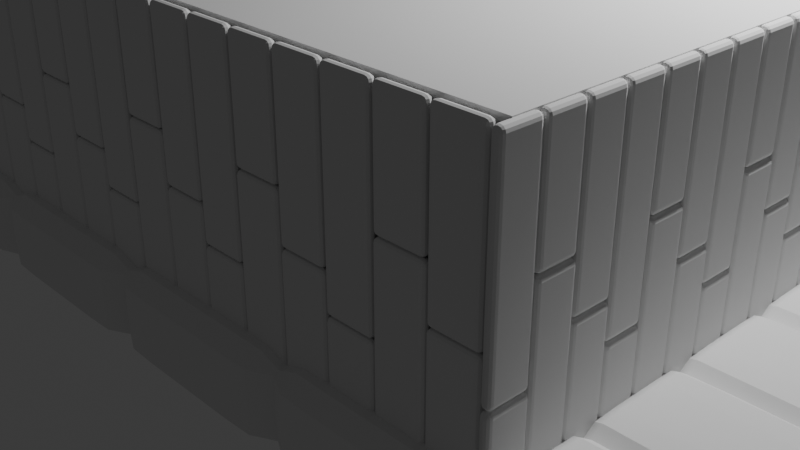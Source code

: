 # Source: CabinaBasica.blend  (saved by Blender 4.3.34; exported with 4.5.12 LTS)
import bpy
from mathutils import Matrix  # noqa: F401  (used for matrix-valued properties, if any)

bpy.ops.wm.read_factory_settings(use_empty=True)
scene = bpy.context.scene
scene.name = 'Scene'

# ---- collections
col_collection = bpy.data.collections.new('Collection'); scene.collection.children.link(col_collection)

# ---- materials (node trees are filled in below, after node groups)
mat_material = bpy.data.materials.new('Material')
mat_material.alpha_threshold = 0.0
mat_material.roughness = 0.5
mat_material.line_color = (0.0, 0.0, 0.0, 1.0)

# ---- material node trees
mat_material.use_nodes = True; mat_material.node_tree.nodes.clear()
_N = mat_material.node_tree.nodes; _L = mat_material.node_tree.links
n0 = _N.new('ShaderNodeOutputMaterial'); n0.name = 'Material Output'; n0.location = (300, 300)
n1 = _N.new('ShaderNodeBsdfPrincipled'); n1.name = 'Principled BSDF'; n1.location = (10, 300)
n1.inputs[3].default_value = 1.45
_L.new(n1.outputs[0], n0.inputs[0])
n0.is_active_output = True

# ---- world
world_world = bpy.data.worlds.new('World'); scene.world = world_world
world_world.use_nodes = True; world_world.node_tree.nodes.clear()
_N = world_world.node_tree.nodes; _L = world_world.node_tree.links
n0 = _N.new('ShaderNodeOutputWorld'); n0.name = 'World Output'; n0.location = (300, 300)
n1 = _N.new('ShaderNodeBackground'); n1.name = 'Background'; n1.location = (10, 300)
n1.inputs[0].default_value = (0.05088, 0.05088, 0.05088, 1.0)
_L.new(n1.outputs[0], n0.inputs[0])
n0.is_active_output = True
world_world.color = (0.05088, 0.05088, 0.05088)
world_world.sun_shadow_jitter_overblur = 0.0

# ---- cameras
cam_camera = bpy.data.cameras.new('Camera')
cam_camera.clip_end = 100.0
cam_camera.ortho_scale = 7.314

# ---- lights
light_light = bpy.data.lights.new('Light', 'POINT')
light_light.energy = 1000.0
light_light.shadow_soft_size = 0.1

# ---- meshes
me_cube = bpy.data.meshes.new('Cube')
me_cube.from_pydata([(4.0, 3.0, 1.5), (4.0, 3.0, -1.5), (4.0, -3.0, 1.5), (4.0, -3.0, -1.5), (-4.0, 3.0, 1.5), (-4.0, 3.0, -1.5), (-4.0, -3.0, 1.5), (-4.0, -3.0, -1.5), (4.0, 3.0, -0.8712), (-4.0, -3.0, -0.8712), (4.0, -3.0, -0.8712), (-4.0, 3.0, -0.8712), (6.27, 3.0, -0.8712), (6.27, 3.0, -1.5), (6.27, -3.0, -0.8712), (6.27, -3.0, -1.5)], [], [(0, 4, 6, 2), (10, 2, 6, 9), (9, 6, 4, 11), (5, 1, 3, 7), (8, 0, 2, 10), (11, 4, 0, 8), (5, 11, 8, 1), (8, 10, 14, 12), (7, 9, 11, 5), (3, 10, 9, 7), (13, 12, 14, 15), (10, 3, 15, 14), (1, 8, 12, 13), (3, 1, 13, 15)])
_uv = me_cube.uv_layers.new(name='UVMap')
_uv.uv.foreach_set('vector', [0.625, 0.5, 0.875, 0.5, 0.875, 0.75, 0.625, 0.75, 0.4274, 0.75, 0.625, 0.75, 0.625, 1.0, 0.4274, 1.0, 0.4274, 0.0, 0.625, 0.0, 0.625, 0.25, 0.4274, 0.25, 0.125, 0.5, 0.375, 0.5, 0.375, 0.75, 0.125, 0.75, 0.4274, 0.5, 0.625, 0.5, 0.625, 0.75, 0.4274, 0.75, 0.4274, 0.25, 0.625, 0.25, 0.625, 0.5, 0.4274, 0.5, 0.375, 0.25, 0.4274, 0.25, 0.4274, 0.5, 0.375, 0.5, 0.4274, 0.5, 0.4274, 0.75, 0.4274, 0.75, 0.4274, 0.5, 0.375, 0.0, 0.4274, 0.0, 0.4274, 0.25, 0.375, 0.25, 0.375, 0.75, 0.4274, 0.75, 0.4274, 1.0, 0.375, 1.0, 0.375, 0.5, 0.4274, 0.5, 0.4274, 0.75, 0.375, 0.75, 0.4274, 0.75, 0.375, 0.75, 0.375, 0.75, 0.4274, 0.75, 0.375, 0.5, 0.4274, 0.5, 0.4274, 0.5, 0.375, 0.5, 0.375, 0.75, 0.375, 0.5, 0.375, 0.5, 0.375, 0.75])
me_cube.materials.append(mat_material)
me_cube.use_mirror_vertex_groups = False
me_cube.update()
me_cube_007 = bpy.data.meshes.new('Cube.007')
me_cube_007.from_pydata([(-0.2199, -0.0434, -0.5), (-0.2199, -0.0434, 0.8913), (-0.2199, 0.0434, -0.5), (-0.2199, 0.0434, 0.8913), (0.2199, -0.0434, -0.5), (0.2199, -0.0434, 0.8913), (0.2199, 0.0434, -0.5), (0.2199, 0.0434, 0.8913), (-0.2157, -0.04211, 0.897), (-0.2157, -0.04211, 1.859), (-0.2157, 0.04251, 0.897), (-0.2157, 0.04251, 1.859), (0.2106, -0.04211, 0.897), (0.2106, -0.04211, 1.859), (0.2106, 0.04251, 0.897), (0.2106, 0.04251, 1.859), (-0.6636, -0.0434, -0.5), (-0.6636, -0.0434, 0.1557), (-0.6636, 0.0434, -0.5), (-0.6636, 0.0434, 0.1557), (-0.2239, -0.0434, -0.5), (-0.2239, -0.0434, 0.1557), (-0.2239, 0.0434, -0.5), (-0.2239, 0.0434, 0.1557), (-0.6594, -0.04211, 0.1614), (-0.6594, -0.04211, 1.859), (-0.6594, 0.04251, 0.1614), (-0.6594, 0.04251, 1.859), (-0.2332, -0.04211, 0.1614), (-0.2332, -0.04211, 1.859), (-0.2332, 0.04251, 0.1614), (-0.2332, 0.04251, 1.859), (0.2223, -0.0434, -0.5), (0.2223, -0.0434, 0.4704), (0.2223, 0.0434, -0.5), (0.2223, 0.0434, 0.4704), (0.6621, -0.0434, -0.5), (0.6621, -0.0434, 0.4704), (0.6621, 0.0434, -0.5), (0.6621, 0.0434, 0.4704), (0.2265, -0.04211, 0.4761), (0.2265, -0.04211, 1.859), (0.2265, 0.04251, 0.4761), (0.2265, 0.04251, 1.859), (0.6528, -0.04211, 0.4761), (0.6528, -0.04211, 1.859), (0.6528, 0.04251, 0.4761), (0.6528, 0.04251, 1.859)], [], [(0, 1, 3, 2), (2, 3, 7, 6), (6, 7, 5, 4), (4, 5, 1, 0), (2, 6, 4, 0), (7, 3, 1, 5), (8, 9, 11, 10), (10, 11, 15, 14), (14, 15, 13, 12), (12, 13, 9, 8), (10, 14, 12, 8), (15, 11, 9, 13), (16, 17, 19, 18), (18, 19, 23, 22), (22, 23, 21, 20), (20, 21, 17, 16), (18, 22, 20, 16), (23, 19, 17, 21), (24, 25, 27, 26), (26, 27, 31, 30), (30, 31, 29, 28), (28, 29, 25, 24), (26, 30, 28, 24), (31, 27, 25, 29), (32, 33, 35, 34), (34, 35, 39, 38), (38, 39, 37, 36), (36, 37, 33, 32), (34, 38, 36, 32), (39, 35, 33, 37), (40, 41, 43, 42), (42, 43, 47, 46), (46, 47, 45, 44), (44, 45, 41, 40), (42, 46, 44, 40), (47, 43, 41, 45)])
_uv = me_cube_007.uv_layers.new(name='UVMap')
_uv.uv.foreach_set('vector', [0.375, 0.0, 0.625, 0.0, 0.625, 0.25, 0.375, 0.25, 0.375, 0.25, 0.625, 0.25, 0.625, 0.5, 0.375, 0.5, 0.375, 0.5, 0.625, 0.5, 0.625, 0.75, 0.375, 0.75, 0.375, 0.75, 0.625, 0.75, 0.625, 1.0, 0.375, 1.0, 0.125, 0.5, 0.375, 0.5, 0.375, 0.75, 0.125, 0.75, 0.625, 0.5, 0.875, 0.5, 0.875, 0.75, 0.625, 0.75, 0.375, 0.0, 0.625, 0.0, 0.625, 0.25, 0.375, 0.25, 0.375, 0.25, 0.625, 0.25, 0.625, 0.5, 0.375, 0.5, 0.375, 0.5, 0.625, 0.5, 0.625, 0.75, 0.375, 0.75, 0.375, 0.75, 0.625, 0.75, 0.625, 1.0, 0.375, 1.0, 0.125, 0.5, 0.375, 0.5, 0.375, 0.75, 0.125, 0.75, 0.625, 0.5, 0.875, 0.5, 0.875, 0.75, 0.625, 0.75, 0.375, 0.0, 0.625, 0.0, 0.625, 0.25, 0.375, 0.25, 0.375, 0.25, 0.625, 0.25, 0.625, 0.5, 0.375, 0.5, 0.375, 0.5, 0.625, 0.5, 0.625, 0.75, 0.375, 0.75, 0.375, 0.75, 0.625, 0.75, 0.625, 1.0, 0.375, 1.0, 0.125, 0.5, 0.375, 0.5, 0.375, 0.75, 0.125, 0.75, 0.625, 0.5, 0.875, 0.5, 0.875, 0.75, 0.625, 0.75, 0.375, 0.0, 0.625, 0.0, 0.625, 0.25, 0.375, 0.25, 0.375, 0.25, 0.625, 0.25, 0.625, 0.5, 0.375, 0.5, 0.375, 0.5, 0.625, 0.5, 0.625, 0.75, 0.375, 0.75, 0.375, 0.75, 0.625, 0.75, 0.625, 1.0, 0.375, 1.0, 0.125, 0.5, 0.375, 0.5, 0.375, 0.75, 0.125, 0.75, 0.625, 0.5, 0.875, 0.5, 0.875, 0.75, 0.625, 0.75, 0.375, 0.0, 0.625, 0.0, 0.625, 0.25, 0.375, 0.25, 0.375, 0.25, 0.625, 0.25, 0.625, 0.5, 0.375, 0.5, 0.375, 0.5, 0.625, 0.5, 0.625, 0.75, 0.375, 0.75, 0.375, 0.75, 0.625, 0.75, 0.625, 1.0, 0.375, 1.0, 0.125, 0.5, 0.375, 0.5, 0.375, 0.75, 0.125, 0.75, 0.625, 0.5, 0.875, 0.5, 0.875, 0.75, 0.625, 0.75, 0.375, 0.0, 0.625, 0.0, 0.625, 0.25, 0.375, 0.25, 0.375, 0.25, 0.625, 0.25, 0.625, 0.5, 0.375, 0.5, 0.375, 0.5, 0.625, 0.5, 0.625, 0.75, 0.375, 0.75, 0.375, 0.75, 0.625, 0.75, 0.625, 1.0, 0.375, 1.0, 0.125, 0.5, 0.375, 0.5, 0.375, 0.75, 0.125, 0.75, 0.625, 0.5, 0.875, 0.5, 0.875, 0.75, 0.625, 0.75])
me_cube_007.update()
me_cube_009 = bpy.data.meshes.new('Cube.009')
me_cube_009.from_pydata([(-0.2199, -0.0434, -0.5), (-0.2199, -0.0434, 0.8913), (-0.2199, 0.0434, -0.5), (-0.2199, 0.0434, 0.8913), (0.2199, -0.0434, -0.5), (0.2199, -0.0434, 0.8913), (0.2199, 0.0434, -0.5), (0.2199, 0.0434, 0.8913), (-0.2157, -0.04211, 0.897), (-0.2157, -0.04211, 1.859), (-0.2157, 0.04251, 0.897), (-0.2157, 0.04251, 1.859), (0.2106, -0.04211, 0.897), (0.2106, -0.04211, 1.859), (0.2106, 0.04251, 0.897), (0.2106, 0.04251, 1.859), (-0.6636, -0.0434, -0.5), (-0.6636, -0.0434, 0.1557), (-0.6636, 0.0434, -0.5), (-0.6636, 0.0434, 0.1557), (-0.2239, -0.0434, -0.5), (-0.2239, -0.0434, 0.1557), (-0.2239, 0.0434, -0.5), (-0.2239, 0.0434, 0.1557), (-0.6594, -0.04211, 0.1614), (-0.6594, -0.04211, 1.859), (-0.6594, 0.04251, 0.1614), (-0.6594, 0.04251, 1.859), (-0.2332, -0.04211, 0.1614), (-0.2332, -0.04211, 1.859), (-0.2332, 0.04251, 0.1614), (-0.2332, 0.04251, 1.859), (0.2223, -0.0434, -0.5), (0.2223, -0.0434, 0.4704), (0.2223, 0.0434, -0.5), (0.2223, 0.0434, 0.4704), (0.6621, -0.0434, -0.5), (0.6621, -0.0434, 0.4704), (0.6621, 0.0434, -0.5), (0.6621, 0.0434, 0.4704), (0.2265, -0.04211, 0.4761), (0.2265, -0.04211, 1.859), (0.2265, 0.04251, 0.4761), (0.2265, 0.04251, 1.859), (0.6528, -0.04211, 0.4761), (0.6528, -0.04211, 1.859), (0.6528, 0.04251, 0.4761), (0.6528, 0.04251, 1.859)], [], [(0, 1, 3, 2), (2, 3, 7, 6), (6, 7, 5, 4), (4, 5, 1, 0), (2, 6, 4, 0), (7, 3, 1, 5), (8, 9, 11, 10), (10, 11, 15, 14), (14, 15, 13, 12), (12, 13, 9, 8), (10, 14, 12, 8), (15, 11, 9, 13), (16, 17, 19, 18), (18, 19, 23, 22), (22, 23, 21, 20), (20, 21, 17, 16), (18, 22, 20, 16), (23, 19, 17, 21), (24, 25, 27, 26), (26, 27, 31, 30), (30, 31, 29, 28), (28, 29, 25, 24), (26, 30, 28, 24), (31, 27, 25, 29), (32, 33, 35, 34), (34, 35, 39, 38), (38, 39, 37, 36), (36, 37, 33, 32), (34, 38, 36, 32), (39, 35, 33, 37), (40, 41, 43, 42), (42, 43, 47, 46), (46, 47, 45, 44), (44, 45, 41, 40), (42, 46, 44, 40), (47, 43, 41, 45)])
_uv = me_cube_009.uv_layers.new(name='UVMap')
_uv.uv.foreach_set('vector', [0.375, 0.0, 0.625, 0.0, 0.625, 0.25, 0.375, 0.25, 0.375, 0.25, 0.625, 0.25, 0.625, 0.5, 0.375, 0.5, 0.375, 0.5, 0.625, 0.5, 0.625, 0.75, 0.375, 0.75, 0.375, 0.75, 0.625, 0.75, 0.625, 1.0, 0.375, 1.0, 0.125, 0.5, 0.375, 0.5, 0.375, 0.75, 0.125, 0.75, 0.625, 0.5, 0.875, 0.5, 0.875, 0.75, 0.625, 0.75, 0.375, 0.0, 0.625, 0.0, 0.625, 0.25, 0.375, 0.25, 0.375, 0.25, 0.625, 0.25, 0.625, 0.5, 0.375, 0.5, 0.375, 0.5, 0.625, 0.5, 0.625, 0.75, 0.375, 0.75, 0.375, 0.75, 0.625, 0.75, 0.625, 1.0, 0.375, 1.0, 0.125, 0.5, 0.375, 0.5, 0.375, 0.75, 0.125, 0.75, 0.625, 0.5, 0.875, 0.5, 0.875, 0.75, 0.625, 0.75, 0.375, 0.0, 0.625, 0.0, 0.625, 0.25, 0.375, 0.25, 0.375, 0.25, 0.625, 0.25, 0.625, 0.5, 0.375, 0.5, 0.375, 0.5, 0.625, 0.5, 0.625, 0.75, 0.375, 0.75, 0.375, 0.75, 0.625, 0.75, 0.625, 1.0, 0.375, 1.0, 0.125, 0.5, 0.375, 0.5, 0.375, 0.75, 0.125, 0.75, 0.625, 0.5, 0.875, 0.5, 0.875, 0.75, 0.625, 0.75, 0.375, 0.0, 0.625, 0.0, 0.625, 0.25, 0.375, 0.25, 0.375, 0.25, 0.625, 0.25, 0.625, 0.5, 0.375, 0.5, 0.375, 0.5, 0.625, 0.5, 0.625, 0.75, 0.375, 0.75, 0.375, 0.75, 0.625, 0.75, 0.625, 1.0, 0.375, 1.0, 0.125, 0.5, 0.375, 0.5, 0.375, 0.75, 0.125, 0.75, 0.625, 0.5, 0.875, 0.5, 0.875, 0.75, 0.625, 0.75, 0.375, 0.0, 0.625, 0.0, 0.625, 0.25, 0.375, 0.25, 0.375, 0.25, 0.625, 0.25, 0.625, 0.5, 0.375, 0.5, 0.375, 0.5, 0.625, 0.5, 0.625, 0.75, 0.375, 0.75, 0.375, 0.75, 0.625, 0.75, 0.625, 1.0, 0.375, 1.0, 0.125, 0.5, 0.375, 0.5, 0.375, 0.75, 0.125, 0.75, 0.625, 0.5, 0.875, 0.5, 0.875, 0.75, 0.625, 0.75, 0.375, 0.0, 0.625, 0.0, 0.625, 0.25, 0.375, 0.25, 0.375, 0.25, 0.625, 0.25, 0.625, 0.5, 0.375, 0.5, 0.375, 0.5, 0.625, 0.5, 0.625, 0.75, 0.375, 0.75, 0.375, 0.75, 0.625, 0.75, 0.625, 1.0, 0.375, 1.0, 0.125, 0.5, 0.375, 0.5, 0.375, 0.75, 0.125, 0.75, 0.625, 0.5, 0.875, 0.5, 0.875, 0.75, 0.625, 0.75])
me_cube_009.update()
me_cube_010 = bpy.data.meshes.new('Cube.010')
me_cube_010.from_pydata([(-0.2199, -0.0434, -0.5), (-0.2199, -0.0434, 0.8913), (-0.2199, 0.0434, -0.5), (-0.2199, 0.0434, 0.8913), (0.2199, -0.0434, -0.5), (0.2199, -0.0434, 0.8913), (0.2199, 0.0434, -0.5), (0.2199, 0.0434, 0.8913), (-0.2157, -0.04211, 0.897), (-0.2157, -0.04211, 1.859), (-0.2157, 0.04251, 0.897), (-0.2157, 0.04251, 1.859), (0.2106, -0.04211, 0.897), (0.2106, -0.04211, 1.859), (0.2106, 0.04251, 0.897), (0.2106, 0.04251, 1.859), (-0.6636, -0.0434, -0.5), (-0.6636, -0.0434, 0.1557), (-0.6636, 0.0434, -0.5), (-0.6636, 0.0434, 0.1557), (-0.2239, -0.0434, -0.5), (-0.2239, -0.0434, 0.1557), (-0.2239, 0.0434, -0.5), (-0.2239, 0.0434, 0.1557), (-0.6594, -0.04211, 0.1614), (-0.6594, -0.04211, 1.859), (-0.6594, 0.04251, 0.1614), (-0.6594, 0.04251, 1.859), (-0.2332, -0.04211, 0.1614), (-0.2332, -0.04211, 1.859), (-0.2332, 0.04251, 0.1614), (-0.2332, 0.04251, 1.859), (0.2223, -0.0434, -0.5), (0.2223, -0.0434, 0.4704), (0.2223, 0.0434, -0.5), (0.2223, 0.0434, 0.4704), (0.6621, -0.0434, -0.5), (0.6621, -0.0434, 0.4704), (0.6621, 0.0434, -0.5), (0.6621, 0.0434, 0.4704), (0.2265, -0.04211, 0.4761), (0.2265, -0.04211, 1.859), (0.2265, 0.04251, 0.4761), (0.2265, 0.04251, 1.859), (0.6528, -0.04211, 0.4761), (0.6528, -0.04211, 1.859), (0.6528, 0.04251, 0.4761), (0.6528, 0.04251, 1.859)], [], [(0, 1, 3, 2), (2, 3, 7, 6), (6, 7, 5, 4), (4, 5, 1, 0), (2, 6, 4, 0), (7, 3, 1, 5), (8, 9, 11, 10), (10, 11, 15, 14), (14, 15, 13, 12), (12, 13, 9, 8), (10, 14, 12, 8), (15, 11, 9, 13), (16, 17, 19, 18), (18, 19, 23, 22), (22, 23, 21, 20), (20, 21, 17, 16), (18, 22, 20, 16), (23, 19, 17, 21), (24, 25, 27, 26), (26, 27, 31, 30), (30, 31, 29, 28), (28, 29, 25, 24), (26, 30, 28, 24), (31, 27, 25, 29), (32, 33, 35, 34), (34, 35, 39, 38), (38, 39, 37, 36), (36, 37, 33, 32), (34, 38, 36, 32), (39, 35, 33, 37), (40, 41, 43, 42), (42, 43, 47, 46), (46, 47, 45, 44), (44, 45, 41, 40), (42, 46, 44, 40), (47, 43, 41, 45)])
_uv = me_cube_010.uv_layers.new(name='UVMap')
_uv.uv.foreach_set('vector', [0.375, 0.0, 0.625, 0.0, 0.625, 0.25, 0.375, 0.25, 0.375, 0.25, 0.625, 0.25, 0.625, 0.5, 0.375, 0.5, 0.375, 0.5, 0.625, 0.5, 0.625, 0.75, 0.375, 0.75, 0.375, 0.75, 0.625, 0.75, 0.625, 1.0, 0.375, 1.0, 0.125, 0.5, 0.375, 0.5, 0.375, 0.75, 0.125, 0.75, 0.625, 0.5, 0.875, 0.5, 0.875, 0.75, 0.625, 0.75, 0.375, 0.0, 0.625, 0.0, 0.625, 0.25, 0.375, 0.25, 0.375, 0.25, 0.625, 0.25, 0.625, 0.5, 0.375, 0.5, 0.375, 0.5, 0.625, 0.5, 0.625, 0.75, 0.375, 0.75, 0.375, 0.75, 0.625, 0.75, 0.625, 1.0, 0.375, 1.0, 0.125, 0.5, 0.375, 0.5, 0.375, 0.75, 0.125, 0.75, 0.625, 0.5, 0.875, 0.5, 0.875, 0.75, 0.625, 0.75, 0.375, 0.0, 0.625, 0.0, 0.625, 0.25, 0.375, 0.25, 0.375, 0.25, 0.625, 0.25, 0.625, 0.5, 0.375, 0.5, 0.375, 0.5, 0.625, 0.5, 0.625, 0.75, 0.375, 0.75, 0.375, 0.75, 0.625, 0.75, 0.625, 1.0, 0.375, 1.0, 0.125, 0.5, 0.375, 0.5, 0.375, 0.75, 0.125, 0.75, 0.625, 0.5, 0.875, 0.5, 0.875, 0.75, 0.625, 0.75, 0.375, 0.0, 0.625, 0.0, 0.625, 0.25, 0.375, 0.25, 0.375, 0.25, 0.625, 0.25, 0.625, 0.5, 0.375, 0.5, 0.375, 0.5, 0.625, 0.5, 0.625, 0.75, 0.375, 0.75, 0.375, 0.75, 0.625, 0.75, 0.625, 1.0, 0.375, 1.0, 0.125, 0.5, 0.375, 0.5, 0.375, 0.75, 0.125, 0.75, 0.625, 0.5, 0.875, 0.5, 0.875, 0.75, 0.625, 0.75, 0.375, 0.0, 0.625, 0.0, 0.625, 0.25, 0.375, 0.25, 0.375, 0.25, 0.625, 0.25, 0.625, 0.5, 0.375, 0.5, 0.375, 0.5, 0.625, 0.5, 0.625, 0.75, 0.375, 0.75, 0.375, 0.75, 0.625, 0.75, 0.625, 1.0, 0.375, 1.0, 0.125, 0.5, 0.375, 0.5, 0.375, 0.75, 0.125, 0.75, 0.625, 0.5, 0.875, 0.5, 0.875, 0.75, 0.625, 0.75, 0.375, 0.0, 0.625, 0.0, 0.625, 0.25, 0.375, 0.25, 0.375, 0.25, 0.625, 0.25, 0.625, 0.5, 0.375, 0.5, 0.375, 0.5, 0.625, 0.5, 0.625, 0.75, 0.375, 0.75, 0.375, 0.75, 0.625, 0.75, 0.625, 1.0, 0.375, 1.0, 0.125, 0.5, 0.375, 0.5, 0.375, 0.75, 0.125, 0.75, 0.625, 0.5, 0.875, 0.5, 0.875, 0.75, 0.625, 0.75])
me_cube_010.update()
me_cube_011 = bpy.data.meshes.new('Cube.011')
me_cube_011.from_pydata([(-0.2199, -0.0434, -0.5), (-0.2199, -0.0434, 0.8913), (-0.2199, 0.0434, -0.5), (-0.2199, 0.0434, 0.8913), (0.2199, -0.0434, -0.5), (0.2199, -0.0434, 0.8913), (0.2199, 0.0434, -0.5), (0.2199, 0.0434, 0.8913), (-0.2157, -0.04211, 0.897), (-0.2157, -0.04211, 1.859), (-0.2157, 0.04251, 0.897), (-0.2157, 0.04251, 1.859), (0.2106, -0.04211, 0.897), (0.2106, -0.04211, 1.859), (0.2106, 0.04251, 0.897), (0.2106, 0.04251, 1.859), (-0.6636, -0.0434, -0.5), (-0.6636, -0.0434, 0.1557), (-0.6636, 0.0434, -0.5), (-0.6636, 0.0434, 0.1557), (-0.2239, -0.0434, -0.5), (-0.2239, -0.0434, 0.1557), (-0.2239, 0.0434, -0.5), (-0.2239, 0.0434, 0.1557), (-0.6594, -0.04211, 0.1614), (-0.6594, -0.04211, 1.859), (-0.6594, 0.04251, 0.1614), (-0.6594, 0.04251, 1.859), (-0.2332, -0.04211, 0.1614), (-0.2332, -0.04211, 1.859), (-0.2332, 0.04251, 0.1614), (-0.2332, 0.04251, 1.859), (0.2223, -0.0434, -0.5), (0.2223, -0.0434, 0.4704), (0.2223, 0.0434, -0.5), (0.2223, 0.0434, 0.4704), (0.6621, -0.0434, -0.5), (0.6621, -0.0434, 0.4704), (0.6621, 0.0434, -0.5), (0.6621, 0.0434, 0.4704), (0.2265, -0.04211, 0.4761), (0.2265, -0.04211, 1.859), (0.2265, 0.04251, 0.4761), (0.2265, 0.04251, 1.859), (0.6528, -0.04211, 0.4761), (0.6528, -0.04211, 1.859), (0.6528, 0.04251, 0.4761), (0.6528, 0.04251, 1.859)], [], [(0, 1, 3, 2), (2, 3, 7, 6), (6, 7, 5, 4), (4, 5, 1, 0), (2, 6, 4, 0), (7, 3, 1, 5), (8, 9, 11, 10), (10, 11, 15, 14), (14, 15, 13, 12), (12, 13, 9, 8), (10, 14, 12, 8), (15, 11, 9, 13), (16, 17, 19, 18), (18, 19, 23, 22), (22, 23, 21, 20), (20, 21, 17, 16), (18, 22, 20, 16), (23, 19, 17, 21), (24, 25, 27, 26), (26, 27, 31, 30), (30, 31, 29, 28), (28, 29, 25, 24), (26, 30, 28, 24), (31, 27, 25, 29), (32, 33, 35, 34), (34, 35, 39, 38), (38, 39, 37, 36), (36, 37, 33, 32), (34, 38, 36, 32), (39, 35, 33, 37), (40, 41, 43, 42), (42, 43, 47, 46), (46, 47, 45, 44), (44, 45, 41, 40), (42, 46, 44, 40), (47, 43, 41, 45)])
_uv = me_cube_011.uv_layers.new(name='UVMap')
_uv.uv.foreach_set('vector', [0.375, 0.0, 0.625, 0.0, 0.625, 0.25, 0.375, 0.25, 0.375, 0.25, 0.625, 0.25, 0.625, 0.5, 0.375, 0.5, 0.375, 0.5, 0.625, 0.5, 0.625, 0.75, 0.375, 0.75, 0.375, 0.75, 0.625, 0.75, 0.625, 1.0, 0.375, 1.0, 0.125, 0.5, 0.375, 0.5, 0.375, 0.75, 0.125, 0.75, 0.625, 0.5, 0.875, 0.5, 0.875, 0.75, 0.625, 0.75, 0.375, 0.0, 0.625, 0.0, 0.625, 0.25, 0.375, 0.25, 0.375, 0.25, 0.625, 0.25, 0.625, 0.5, 0.375, 0.5, 0.375, 0.5, 0.625, 0.5, 0.625, 0.75, 0.375, 0.75, 0.375, 0.75, 0.625, 0.75, 0.625, 1.0, 0.375, 1.0, 0.125, 0.5, 0.375, 0.5, 0.375, 0.75, 0.125, 0.75, 0.625, 0.5, 0.875, 0.5, 0.875, 0.75, 0.625, 0.75, 0.375, 0.0, 0.625, 0.0, 0.625, 0.25, 0.375, 0.25, 0.375, 0.25, 0.625, 0.25, 0.625, 0.5, 0.375, 0.5, 0.375, 0.5, 0.625, 0.5, 0.625, 0.75, 0.375, 0.75, 0.375, 0.75, 0.625, 0.75, 0.625, 1.0, 0.375, 1.0, 0.125, 0.5, 0.375, 0.5, 0.375, 0.75, 0.125, 0.75, 0.625, 0.5, 0.875, 0.5, 0.875, 0.75, 0.625, 0.75, 0.375, 0.0, 0.625, 0.0, 0.625, 0.25, 0.375, 0.25, 0.375, 0.25, 0.625, 0.25, 0.625, 0.5, 0.375, 0.5, 0.375, 0.5, 0.625, 0.5, 0.625, 0.75, 0.375, 0.75, 0.375, 0.75, 0.625, 0.75, 0.625, 1.0, 0.375, 1.0, 0.125, 0.5, 0.375, 0.5, 0.375, 0.75, 0.125, 0.75, 0.625, 0.5, 0.875, 0.5, 0.875, 0.75, 0.625, 0.75, 0.375, 0.0, 0.625, 0.0, 0.625, 0.25, 0.375, 0.25, 0.375, 0.25, 0.625, 0.25, 0.625, 0.5, 0.375, 0.5, 0.375, 0.5, 0.625, 0.5, 0.625, 0.75, 0.375, 0.75, 0.375, 0.75, 0.625, 0.75, 0.625, 1.0, 0.375, 1.0, 0.125, 0.5, 0.375, 0.5, 0.375, 0.75, 0.125, 0.75, 0.625, 0.5, 0.875, 0.5, 0.875, 0.75, 0.625, 0.75, 0.375, 0.0, 0.625, 0.0, 0.625, 0.25, 0.375, 0.25, 0.375, 0.25, 0.625, 0.25, 0.625, 0.5, 0.375, 0.5, 0.375, 0.5, 0.625, 0.5, 0.625, 0.75, 0.375, 0.75, 0.375, 0.75, 0.625, 0.75, 0.625, 1.0, 0.375, 1.0, 0.125, 0.5, 0.375, 0.5, 0.375, 0.75, 0.125, 0.75, 0.625, 0.5, 0.875, 0.5, 0.875, 0.75, 0.625, 0.75])
me_cube_011.update()
me_cube_012 = bpy.data.meshes.new('Cube.012')
me_cube_012.from_pydata([(-1.0, -1.0, -1.0), (-1.0, -1.0, 1.0), (-1.0, 1.0, -1.0), (-1.0, 1.0, 1.0), (1.0, -1.0, -1.0), (1.0, -1.0, 1.0), (1.0, 1.0, -1.0), (1.0, 1.0, 1.0), (0.6, 1.0, -1.0), (0.2, 1.0, -1.0), (-0.2, 1.0, -1.0), (-0.6, 1.0, -1.0), (-0.6, 1.0, 1.0), (-0.2, 1.0, 1.0), (0.2, 1.0, 1.0), (0.6, 1.0, 1.0), (-0.6, -1.0, -1.0), (-0.2, -1.0, -1.0), (0.2, -1.0, -1.0), (0.6, -1.0, -1.0), (0.6, -1.0, 1.0), (0.2, -1.0, 1.0), (-0.2, -1.0, 1.0), (-0.6, -1.0, 1.0), (-1.0, -1.0, -0.3333), (-1.0, -1.0, 0.3333), (-1.0, 1.0, 0.3333), (-1.0, 1.0, -0.3333), (1.0, 1.0, 0.3333), (1.0, 1.0, -0.3333), (1.0, -1.0, 0.3333), (1.0, -1.0, -0.3333), (0.6, -1.0, 0.3333), (0.6, -1.0, -0.3333), (0.2, -1.0, 0.3333), (0.2, -1.0, -0.3333), (-0.2, -1.0, 0.3333), (-0.2, -1.0, -0.3333), (-0.6, -1.0, 0.3333), (-0.6, -1.0, -0.3333), (-0.6, 1.0, 0.3333), (-0.6, 1.0, -0.3333), (-0.2, 1.0, 0.3333), (-0.2, 1.0, -0.3333), (0.2, 1.0, 0.3333), (0.2, 1.0, -0.3333), (0.6, 1.0, 0.3333), (0.6, 1.0, -0.3333), (-1.0, 0.5, -1.0), (-1.0, 0.0, -1.0), (-1.0, -0.5, -1.0), (-1.0, -0.5, 1.0), (-1.0, 0.0, 1.0), (-1.0, 0.5, 1.0), (1.0, -0.5, -1.0), (1.0, 0.0, -1.0), (1.0, 0.5, -1.0), (1.0, 0.5, 1.0), (1.0, 0.0, 1.0), (1.0, -0.5, 1.0), (0.6, 0.5, 1.0), (0.6, 0.0, 1.0), (0.6, -0.5, 1.0), (0.2, 0.5, 1.0), (0.2, 0.0, 1.0), (0.2, -0.5, 1.0), (-0.2, 0.5, 1.0), (-0.2, 0.0, 1.0), (-0.2, -0.5, 1.0), (-0.6, 0.5, 1.0), (-0.6, 0.0, 1.0), (-0.6, -0.5, 1.0), (-0.6, 0.5, -1.0), (-0.6, 0.0, -1.0), (-0.6, -0.5, -1.0), (-0.2, 0.5, -1.0), (-0.2, 0.0, -1.0), (-0.2, -0.5, -1.0), (0.2, 0.5, -1.0), (0.2, 0.0, -1.0), (0.2, -0.5, -1.0), (0.6, 0.5, -1.0), (0.6, 0.0, -1.0), (0.6, -0.5, -1.0), (1.0, 0.5, -0.3333), (1.0, 0.0, -0.3333), (1.0, -0.5, -0.3333), (1.0, 0.5, 0.3333), (1.0, 0.0, 0.3333), (1.0, -0.5, 0.3333), (-1.0, -0.5, -0.3333), (-1.0, 0.0, -0.3333), (-1.0, 0.5, -0.3333), (-1.0, -0.5, 0.3333), (-1.0, 0.0, 0.3333), (-1.0, 0.5, 0.3333)], [], [(95, 53, 3, 26), (46, 15, 7, 28), (89, 59, 5, 30), (38, 23, 1, 25), (83, 54, 4, 19), (71, 51, 1, 23), (59, 62, 20, 5), (62, 65, 21, 20), (65, 68, 22, 21), (68, 71, 23, 22), (50, 74, 16, 0), (74, 77, 17, 16), (77, 80, 18, 17), (80, 83, 19, 18), (30, 5, 20, 32), (32, 20, 21, 34), (34, 21, 22, 36), (36, 22, 23, 38), (26, 3, 12, 40), (40, 12, 13, 42), (42, 13, 14, 44), (44, 14, 15, 46), (9, 45, 47, 8), (45, 44, 46, 47), (10, 43, 45, 9), (43, 42, 44, 45), (11, 41, 43, 10), (41, 40, 42, 43), (2, 27, 41, 11), (27, 26, 40, 41), (17, 37, 39, 16), (37, 36, 38, 39), (18, 35, 37, 17), (35, 34, 36, 37), (19, 33, 35, 18), (33, 32, 34, 35), (4, 31, 33, 19), (31, 30, 32, 33), (16, 39, 24, 0), (39, 38, 25, 24), (54, 86, 31, 4), (86, 89, 30, 31), (8, 47, 29, 6), (47, 46, 28, 29), (48, 92, 27, 2), (92, 95, 26, 27), (24, 25, 93, 90), (90, 93, 94, 91), (91, 94, 95, 92), (0, 24, 90, 50), (50, 90, 91, 49), (49, 91, 92, 48), (29, 28, 87, 84), (84, 87, 88, 85), (85, 88, 89, 86), (6, 29, 84, 56), (56, 84, 85, 55), (55, 85, 86, 54), (9, 8, 81, 78), (78, 81, 82, 79), (79, 82, 83, 80), (10, 9, 78, 75), (75, 78, 79, 76), (76, 79, 80, 77), (11, 10, 75, 72), (72, 75, 76, 73), (73, 76, 77, 74), (2, 11, 72, 48), (48, 72, 73, 49), (49, 73, 74, 50), (13, 12, 69, 66), (66, 69, 70, 67), (67, 70, 71, 68), (14, 13, 66, 63), (63, 66, 67, 64), (64, 67, 68, 65), (15, 14, 63, 60), (60, 63, 64, 61), (61, 64, 65, 62), (7, 15, 60, 57), (57, 60, 61, 58), (58, 61, 62, 59), (12, 3, 53, 69), (69, 53, 52, 70), (70, 52, 51, 71), (8, 6, 56, 81), (81, 56, 55, 82), (82, 55, 54, 83), (28, 7, 57, 87), (87, 57, 58, 88), (88, 58, 59, 89), (25, 1, 51, 93), (93, 51, 52, 94), (94, 52, 53, 95)])
_uv = me_cube_012.uv_layers.new(name='UVMap')
_uv.uv.foreach_set('vector', [0.5417, 0.1875, 0.625, 0.1875, 0.625, 0.25, 0.5417, 0.25, 0.5417, 0.45, 0.625, 0.45, 0.625, 0.5, 0.5417, 0.5, 0.5417, 0.6875, 0.625, 0.6875, 0.625, 0.75, 0.5417, 0.75, 0.5417, 0.95, 0.625, 0.95, 0.625, 1.0, 0.5417, 1.0, 0.325, 0.6875, 0.375, 0.6875, 0.375, 0.75, 0.325, 0.75, 0.825, 0.6875, 0.875, 0.6875, 0.875, 0.75, 0.825, 0.75, 0.625, 0.6875, 0.675, 0.6875, 0.675, 0.75, 0.625, 0.75, 0.675, 0.6875, 0.725, 0.6875, 0.725, 0.75, 0.675, 0.75, 0.725, 0.6875, 0.775, 0.6875, 0.775, 0.75, 0.725, 0.75, 0.775, 0.6875, 0.825, 0.6875, 0.825, 0.75, 0.775, 0.75, 0.125, 0.6875, 0.175, 0.6875, 0.175, 0.75, 0.125, 0.75, 0.175, 0.6875, 0.225, 0.6875, 0.225, 0.75, 0.175, 0.75, 0.225, 0.6875, 0.275, 0.6875, 0.275, 0.75, 0.225, 0.75, 0.275, 0.6875, 0.325, 0.6875, 0.325, 0.75, 0.275, 0.75, 0.5417, 0.75, 0.625, 0.75, 0.625, 0.8, 0.5417, 0.8, 0.5417, 0.8, 0.625, 0.8, 0.625, 0.85, 0.5417, 0.85, 0.5417, 0.85, 0.625, 0.85, 0.625, 0.9, 0.5417, 0.9, 0.5417, 0.9, 0.625, 0.9, 0.625, 0.95, 0.5417, 0.95, 0.5417, 0.25, 0.625, 0.25, 0.625, 0.3, 0.5417, 0.3, 0.5417, 0.3, 0.625, 0.3, 0.625, 0.35, 0.5417, 0.35, 0.5417, 0.35, 0.625, 0.35, 0.625, 0.4, 0.5417, 0.4, 0.5417, 0.4, 0.625, 0.4, 0.625, 0.45, 0.5417, 0.45, 0.375, 0.4, 0.4583, 0.4, 0.4583, 0.45, 0.375, 0.45, 0.4583, 0.4, 0.5417, 0.4, 0.5417, 0.45, 0.4583, 0.45, 0.375, 0.35, 0.4583, 0.35, 0.4583, 0.4, 0.375, 0.4, 0.4583, 0.35, 0.5417, 0.35, 0.5417, 0.4, 0.4583, 0.4, 0.375, 0.3, 0.4583, 0.3, 0.4583, 0.35, 0.375, 0.35, 0.4583, 0.3, 0.5417, 0.3, 0.5417, 0.35, 0.4583, 0.35, 0.375, 0.25, 0.4583, 0.25, 0.4583, 0.3, 0.375, 0.3, 0.4583, 0.25, 0.5417, 0.25, 0.5417, 0.3, 0.4583, 0.3, 0.375, 0.9, 0.4583, 0.9, 0.4583, 0.95, 0.375, 0.95, 0.4583, 0.9, 0.5417, 0.9, 0.5417, 0.95, 0.4583, 0.95, 0.375, 0.85, 0.4583, 0.85, 0.4583, 0.9, 0.375, 0.9, 0.4583, 0.85, 0.5417, 0.85, 0.5417, 0.9, 0.4583, 0.9, 0.375, 0.8, 0.4583, 0.8, 0.4583, 0.85, 0.375, 0.85, 0.4583, 0.8, 0.5417, 0.8, 0.5417, 0.85, 0.4583, 0.85, 0.375, 0.75, 0.4583, 0.75, 0.4583, 0.8, 0.375, 0.8, 0.4583, 0.75, 0.5417, 0.75, 0.5417, 0.8, 0.4583, 0.8, 0.375, 0.95, 0.4583, 0.95, 0.4583, 1.0, 0.375, 1.0, 0.4583, 0.95, 0.5417, 0.95, 0.5417, 1.0, 0.4583, 1.0, 0.375, 0.6875, 0.4583, 0.6875, 0.4583, 0.75, 0.375, 0.75, 0.4583, 0.6875, 0.5417, 0.6875, 0.5417, 0.75, 0.4583, 0.75, 0.375, 0.45, 0.4583, 0.45, 0.4583, 0.5, 0.375, 0.5, 0.4583, 0.45, 0.5417, 0.45, 0.5417, 0.5, 0.4583, 0.5, 0.375, 0.1875, 0.4583, 0.1875, 0.4583, 0.25, 0.375, 0.25, 0.4583, 0.1875, 0.5417, 0.1875, 0.5417, 0.25, 0.4583, 0.25, 0.4583, 0.0, 0.5417, 0.0, 0.5417, 0.0625, 0.4583, 0.0625, 0.4583, 0.0625, 0.5417, 0.0625, 0.5417, 0.125, 0.4583, 0.125, 0.4583, 0.125, 0.5417, 0.125, 0.5417, 0.1875, 0.4583, 0.1875, 0.375, 0.0, 0.4583, 0.0, 0.4583, 0.0625, 0.375, 0.0625, 0.375, 0.0625, 0.4583, 0.0625, 0.4583, 0.125, 0.375, 0.125, 0.375, 0.125, 0.4583, 0.125, 0.4583, 0.1875, 0.375, 0.1875, 0.4583, 0.5, 0.5417, 0.5, 0.5417, 0.5625, 0.4583, 0.5625, 0.4583, 0.5625, 0.5417, 0.5625, 0.5417, 0.625, 0.4583, 0.625, 0.4583, 0.625, 0.5417, 0.625, 0.5417, 0.6875, 0.4583, 0.6875, 0.375, 0.5, 0.4583, 0.5, 0.4583, 0.5625, 0.375, 0.5625, 0.375, 0.5625, 0.4583, 0.5625, 0.4583, 0.625, 0.375, 0.625, 0.375, 0.625, 0.4583, 0.625, 0.4583, 0.6875, 0.375, 0.6875, 0.275, 0.5, 0.325, 0.5, 0.325, 0.5625, 0.275, 0.5625, 0.275, 0.5625, 0.325, 0.5625, 0.325, 0.625, 0.275, 0.625, 0.275, 0.625, 0.325, 0.625, 0.325, 0.6875, 0.275, 0.6875, 0.225, 0.5, 0.275, 0.5, 0.275, 0.5625, 0.225, 0.5625, 0.225, 0.5625, 0.275, 0.5625, 0.275, 0.625, 0.225, 0.625, 0.225, 0.625, 0.275, 0.625, 0.275, 0.6875, 0.225, 0.6875, 0.175, 0.5, 0.225, 0.5, 0.225, 0.5625, 0.175, 0.5625, 0.175, 0.5625, 0.225, 0.5625, 0.225, 0.625, 0.175, 0.625, 0.175, 0.625, 0.225, 0.625, 0.225, 0.6875, 0.175, 0.6875, 0.125, 0.5, 0.175, 0.5, 0.175, 0.5625, 0.125, 0.5625, 0.125, 0.5625, 0.175, 0.5625, 0.175, 0.625, 0.125, 0.625, 0.125, 0.625, 0.175, 0.625, 0.175, 0.6875, 0.125, 0.6875, 0.775, 0.5, 0.825, 0.5, 0.825, 0.5625, 0.775, 0.5625, 0.775, 0.5625, 0.825, 0.5625, 0.825, 0.625, 0.775, 0.625, 0.775, 0.625, 0.825, 0.625, 0.825, 0.6875, 0.775, 0.6875, 0.725, 0.5, 0.775, 0.5, 0.775, 0.5625, 0.725, 0.5625, 0.725, 0.5625, 0.775, 0.5625, 0.775, 0.625, 0.725, 0.625, 0.725, 0.625, 0.775, 0.625, 0.775, 0.6875, 0.725, 0.6875, 0.675, 0.5, 0.725, 0.5, 0.725, 0.5625, 0.675, 0.5625, 0.675, 0.5625, 0.725, 0.5625, 0.725, 0.625, 0.675, 0.625, 0.675, 0.625, 0.725, 0.625, 0.725, 0.6875, 0.675, 0.6875, 0.625, 0.5, 0.675, 0.5, 0.675, 0.5625, 0.625, 0.5625, 0.625, 0.5625, 0.675, 0.5625, 0.675, 0.625, 0.625, 0.625, 0.625, 0.625, 0.675, 0.625, 0.675, 0.6875, 0.625, 0.6875, 0.825, 0.5, 0.875, 0.5, 0.875, 0.5625, 0.825, 0.5625, 0.825, 0.5625, 0.875, 0.5625, 0.875, 0.625, 0.825, 0.625, 0.825, 0.625, 0.875, 0.625, 0.875, 0.6875, 0.825, 0.6875, 0.325, 0.5, 0.375, 0.5, 0.375, 0.5625, 0.325, 0.5625, 0.325, 0.5625, 0.375, 0.5625, 0.375, 0.625, 0.325, 0.625, 0.325, 0.625, 0.375, 0.625, 0.375, 0.6875, 0.325, 0.6875, 0.5417, 0.5, 0.625, 0.5, 0.625, 0.5625, 0.5417, 0.5625, 0.5417, 0.5625, 0.625, 0.5625, 0.625, 0.625, 0.5417, 0.625, 0.5417, 0.625, 0.625, 0.625, 0.625, 0.6875, 0.5417, 0.6875, 0.5417, 0.0, 0.625, 0.0, 0.625, 0.0625, 0.5417, 0.0625, 0.5417, 0.0625, 0.625, 0.0625, 0.625, 0.125, 0.5417, 0.125, 0.5417, 0.125, 0.625, 0.125, 0.625, 0.1875, 0.5417, 0.1875])
me_cube_012.update()
me_cube_013 = bpy.data.meshes.new('Cube.013')
me_cube_013.from_pydata([(-1.0, -1.0, -1.0), (-1.0, -1.0, 1.0), (-1.0, 1.0, -1.0), (-1.0, 1.0, 1.0), (1.0, -1.0, -1.0), (1.0, -1.0, 1.0), (1.0, 1.0, -1.0), (1.0, 1.0, 1.0), (0.6, 1.0, -1.0), (0.2, 1.0, -1.0), (-0.2, 1.0, -1.0), (-0.6, 1.0, -1.0), (-0.6, 1.0, 1.0), (-0.2, 1.0, 1.0), (0.2, 1.0, 1.0), (0.6, 1.0, 1.0), (-0.6, -1.0, -1.0), (-0.2, -1.0, -1.0), (0.2, -1.0, -1.0), (0.6, -1.0, -1.0), (0.6, -1.0, 1.0), (0.2, -1.0, 1.0), (-0.2, -1.0, 1.0), (-0.6, -1.0, 1.0), (-1.0, -1.0, -0.3333), (-1.0, -1.0, 0.3333), (-1.0, 1.0, 0.3333), (-1.0, 1.0, -0.3333), (1.0, 1.0, 0.3333), (1.0, 1.0, -0.3333), (1.0, -1.0, 0.3333), (1.0, -1.0, -0.3333), (0.6, -1.0, 0.3333), (0.6, -1.0, -0.3333), (0.2, -1.0, 0.3333), (0.2, -1.0, -0.3333), (-0.2, -1.0, 0.3333), (-0.2, -1.0, -0.3333), (-0.6, -1.0, 0.3333), (-0.6, -1.0, -0.3333), (-0.6, 1.0, 0.3333), (-0.6, 1.0, -0.3333), (-0.2, 1.0, 0.3333), (-0.2, 1.0, -0.3333), (0.2, 1.0, 0.3333), (0.2, 1.0, -0.3333), (0.6, 1.0, 0.3333), (0.6, 1.0, -0.3333), (-1.0, 0.5, -1.0), (-1.0, 0.0, -1.0), (-1.0, -0.5, -1.0), (-1.0, -0.5, 1.0), (-1.0, 0.0, 1.0), (-1.0, 0.5, 1.0), (1.0, -0.5, -1.0), (1.0, 0.0, -1.0), (1.0, 0.5, -1.0), (1.0, 0.5, 1.0), (1.0, 0.0, 1.0), (1.0, -0.5, 1.0), (0.6, 0.5, 1.0), (0.6, 0.0, 1.0), (0.6, -0.5, 1.0), (0.2, 0.5, 1.0), (0.2, 0.0, 1.0), (0.2, -0.5, 1.0), (-0.2, 0.5, 1.0), (-0.2, 0.0, 1.0), (-0.2, -0.5, 1.0), (-0.6, 0.5, 1.0), (-0.6, 0.0, 1.0), (-0.6, -0.5, 1.0), (-0.6, 0.5, -1.0), (-0.6, 0.0, -1.0), (-0.6, -0.5, -1.0), (-0.2, 0.5, -1.0), (-0.2, 0.0, -1.0), (-0.2, -0.5, -1.0), (0.2, 0.5, -1.0), (0.2, 0.0, -1.0), (0.2, -0.5, -1.0), (0.6, 0.5, -1.0), (0.6, 0.0, -1.0), (0.6, -0.5, -1.0), (1.0, 0.5, -0.3333), (1.0, 0.0, -0.3333), (1.0, -0.5, -0.3333), (1.0, 0.5, 0.3333), (1.0, 0.0, 0.3333), (1.0, -0.5, 0.3333), (-1.0, -0.5, -0.3333), (-1.0, 0.0, -0.3333), (-1.0, 0.5, -0.3333), (-1.0, -0.5, 0.3333), (-1.0, 0.0, 0.3333), (-1.0, 0.5, 0.3333)], [], [(95, 53, 3, 26), (46, 15, 7, 28), (89, 59, 5, 30), (38, 23, 1, 25), (83, 54, 4, 19), (71, 51, 1, 23), (59, 62, 20, 5), (62, 65, 21, 20), (65, 68, 22, 21), (68, 71, 23, 22), (50, 74, 16, 0), (74, 77, 17, 16), (77, 80, 18, 17), (80, 83, 19, 18), (30, 5, 20, 32), (32, 20, 21, 34), (34, 21, 22, 36), (36, 22, 23, 38), (26, 3, 12, 40), (40, 12, 13, 42), (42, 13, 14, 44), (44, 14, 15, 46), (9, 45, 47, 8), (45, 44, 46, 47), (10, 43, 45, 9), (43, 42, 44, 45), (11, 41, 43, 10), (41, 40, 42, 43), (2, 27, 41, 11), (27, 26, 40, 41), (17, 37, 39, 16), (37, 36, 38, 39), (18, 35, 37, 17), (35, 34, 36, 37), (19, 33, 35, 18), (33, 32, 34, 35), (4, 31, 33, 19), (31, 30, 32, 33), (16, 39, 24, 0), (39, 38, 25, 24), (54, 86, 31, 4), (86, 89, 30, 31), (8, 47, 29, 6), (47, 46, 28, 29), (48, 92, 27, 2), (92, 95, 26, 27), (24, 25, 93, 90), (90, 93, 94, 91), (91, 94, 95, 92), (0, 24, 90, 50), (50, 90, 91, 49), (49, 91, 92, 48), (29, 28, 87, 84), (84, 87, 88, 85), (85, 88, 89, 86), (6, 29, 84, 56), (56, 84, 85, 55), (55, 85, 86, 54), (9, 8, 81, 78), (78, 81, 82, 79), (79, 82, 83, 80), (10, 9, 78, 75), (75, 78, 79, 76), (76, 79, 80, 77), (11, 10, 75, 72), (72, 75, 76, 73), (73, 76, 77, 74), (2, 11, 72, 48), (48, 72, 73, 49), (49, 73, 74, 50), (13, 12, 69, 66), (66, 69, 70, 67), (67, 70, 71, 68), (14, 13, 66, 63), (63, 66, 67, 64), (64, 67, 68, 65), (15, 14, 63, 60), (60, 63, 64, 61), (61, 64, 65, 62), (7, 15, 60, 57), (57, 60, 61, 58), (58, 61, 62, 59), (12, 3, 53, 69), (69, 53, 52, 70), (70, 52, 51, 71), (8, 6, 56, 81), (81, 56, 55, 82), (82, 55, 54, 83), (28, 7, 57, 87), (87, 57, 58, 88), (88, 58, 59, 89), (25, 1, 51, 93), (93, 51, 52, 94), (94, 52, 53, 95)])
_uv = me_cube_013.uv_layers.new(name='UVMap')
_uv.uv.foreach_set('vector', [0.5417, 0.1875, 0.625, 0.1875, 0.625, 0.25, 0.5417, 0.25, 0.5417, 0.45, 0.625, 0.45, 0.625, 0.5, 0.5417, 0.5, 0.5417, 0.6875, 0.625, 0.6875, 0.625, 0.75, 0.5417, 0.75, 0.5417, 0.95, 0.625, 0.95, 0.625, 1.0, 0.5417, 1.0, 0.325, 0.6875, 0.375, 0.6875, 0.375, 0.75, 0.325, 0.75, 0.825, 0.6875, 0.875, 0.6875, 0.875, 0.75, 0.825, 0.75, 0.625, 0.6875, 0.675, 0.6875, 0.675, 0.75, 0.625, 0.75, 0.675, 0.6875, 0.725, 0.6875, 0.725, 0.75, 0.675, 0.75, 0.725, 0.6875, 0.775, 0.6875, 0.775, 0.75, 0.725, 0.75, 0.775, 0.6875, 0.825, 0.6875, 0.825, 0.75, 0.775, 0.75, 0.125, 0.6875, 0.175, 0.6875, 0.175, 0.75, 0.125, 0.75, 0.175, 0.6875, 0.225, 0.6875, 0.225, 0.75, 0.175, 0.75, 0.225, 0.6875, 0.275, 0.6875, 0.275, 0.75, 0.225, 0.75, 0.275, 0.6875, 0.325, 0.6875, 0.325, 0.75, 0.275, 0.75, 0.5417, 0.75, 0.625, 0.75, 0.625, 0.8, 0.5417, 0.8, 0.5417, 0.8, 0.625, 0.8, 0.625, 0.85, 0.5417, 0.85, 0.5417, 0.85, 0.625, 0.85, 0.625, 0.9, 0.5417, 0.9, 0.5417, 0.9, 0.625, 0.9, 0.625, 0.95, 0.5417, 0.95, 0.5417, 0.25, 0.625, 0.25, 0.625, 0.3, 0.5417, 0.3, 0.5417, 0.3, 0.625, 0.3, 0.625, 0.35, 0.5417, 0.35, 0.5417, 0.35, 0.625, 0.35, 0.625, 0.4, 0.5417, 0.4, 0.5417, 0.4, 0.625, 0.4, 0.625, 0.45, 0.5417, 0.45, 0.375, 0.4, 0.4583, 0.4, 0.4583, 0.45, 0.375, 0.45, 0.4583, 0.4, 0.5417, 0.4, 0.5417, 0.45, 0.4583, 0.45, 0.375, 0.35, 0.4583, 0.35, 0.4583, 0.4, 0.375, 0.4, 0.4583, 0.35, 0.5417, 0.35, 0.5417, 0.4, 0.4583, 0.4, 0.375, 0.3, 0.4583, 0.3, 0.4583, 0.35, 0.375, 0.35, 0.4583, 0.3, 0.5417, 0.3, 0.5417, 0.35, 0.4583, 0.35, 0.375, 0.25, 0.4583, 0.25, 0.4583, 0.3, 0.375, 0.3, 0.4583, 0.25, 0.5417, 0.25, 0.5417, 0.3, 0.4583, 0.3, 0.375, 0.9, 0.4583, 0.9, 0.4583, 0.95, 0.375, 0.95, 0.4583, 0.9, 0.5417, 0.9, 0.5417, 0.95, 0.4583, 0.95, 0.375, 0.85, 0.4583, 0.85, 0.4583, 0.9, 0.375, 0.9, 0.4583, 0.85, 0.5417, 0.85, 0.5417, 0.9, 0.4583, 0.9, 0.375, 0.8, 0.4583, 0.8, 0.4583, 0.85, 0.375, 0.85, 0.4583, 0.8, 0.5417, 0.8, 0.5417, 0.85, 0.4583, 0.85, 0.375, 0.75, 0.4583, 0.75, 0.4583, 0.8, 0.375, 0.8, 0.4583, 0.75, 0.5417, 0.75, 0.5417, 0.8, 0.4583, 0.8, 0.375, 0.95, 0.4583, 0.95, 0.4583, 1.0, 0.375, 1.0, 0.4583, 0.95, 0.5417, 0.95, 0.5417, 1.0, 0.4583, 1.0, 0.375, 0.6875, 0.4583, 0.6875, 0.4583, 0.75, 0.375, 0.75, 0.4583, 0.6875, 0.5417, 0.6875, 0.5417, 0.75, 0.4583, 0.75, 0.375, 0.45, 0.4583, 0.45, 0.4583, 0.5, 0.375, 0.5, 0.4583, 0.45, 0.5417, 0.45, 0.5417, 0.5, 0.4583, 0.5, 0.375, 0.1875, 0.4583, 0.1875, 0.4583, 0.25, 0.375, 0.25, 0.4583, 0.1875, 0.5417, 0.1875, 0.5417, 0.25, 0.4583, 0.25, 0.4583, 0.0, 0.5417, 0.0, 0.5417, 0.0625, 0.4583, 0.0625, 0.4583, 0.0625, 0.5417, 0.0625, 0.5417, 0.125, 0.4583, 0.125, 0.4583, 0.125, 0.5417, 0.125, 0.5417, 0.1875, 0.4583, 0.1875, 0.375, 0.0, 0.4583, 0.0, 0.4583, 0.0625, 0.375, 0.0625, 0.375, 0.0625, 0.4583, 0.0625, 0.4583, 0.125, 0.375, 0.125, 0.375, 0.125, 0.4583, 0.125, 0.4583, 0.1875, 0.375, 0.1875, 0.4583, 0.5, 0.5417, 0.5, 0.5417, 0.5625, 0.4583, 0.5625, 0.4583, 0.5625, 0.5417, 0.5625, 0.5417, 0.625, 0.4583, 0.625, 0.4583, 0.625, 0.5417, 0.625, 0.5417, 0.6875, 0.4583, 0.6875, 0.375, 0.5, 0.4583, 0.5, 0.4583, 0.5625, 0.375, 0.5625, 0.375, 0.5625, 0.4583, 0.5625, 0.4583, 0.625, 0.375, 0.625, 0.375, 0.625, 0.4583, 0.625, 0.4583, 0.6875, 0.375, 0.6875, 0.275, 0.5, 0.325, 0.5, 0.325, 0.5625, 0.275, 0.5625, 0.275, 0.5625, 0.325, 0.5625, 0.325, 0.625, 0.275, 0.625, 0.275, 0.625, 0.325, 0.625, 0.325, 0.6875, 0.275, 0.6875, 0.225, 0.5, 0.275, 0.5, 0.275, 0.5625, 0.225, 0.5625, 0.225, 0.5625, 0.275, 0.5625, 0.275, 0.625, 0.225, 0.625, 0.225, 0.625, 0.275, 0.625, 0.275, 0.6875, 0.225, 0.6875, 0.175, 0.5, 0.225, 0.5, 0.225, 0.5625, 0.175, 0.5625, 0.175, 0.5625, 0.225, 0.5625, 0.225, 0.625, 0.175, 0.625, 0.175, 0.625, 0.225, 0.625, 0.225, 0.6875, 0.175, 0.6875, 0.125, 0.5, 0.175, 0.5, 0.175, 0.5625, 0.125, 0.5625, 0.125, 0.5625, 0.175, 0.5625, 0.175, 0.625, 0.125, 0.625, 0.125, 0.625, 0.175, 0.625, 0.175, 0.6875, 0.125, 0.6875, 0.775, 0.5, 0.825, 0.5, 0.825, 0.5625, 0.775, 0.5625, 0.775, 0.5625, 0.825, 0.5625, 0.825, 0.625, 0.775, 0.625, 0.775, 0.625, 0.825, 0.625, 0.825, 0.6875, 0.775, 0.6875, 0.725, 0.5, 0.775, 0.5, 0.775, 0.5625, 0.725, 0.5625, 0.725, 0.5625, 0.775, 0.5625, 0.775, 0.625, 0.725, 0.625, 0.725, 0.625, 0.775, 0.625, 0.775, 0.6875, 0.725, 0.6875, 0.675, 0.5, 0.725, 0.5, 0.725, 0.5625, 0.675, 0.5625, 0.675, 0.5625, 0.725, 0.5625, 0.725, 0.625, 0.675, 0.625, 0.675, 0.625, 0.725, 0.625, 0.725, 0.6875, 0.675, 0.6875, 0.625, 0.5, 0.675, 0.5, 0.675, 0.5625, 0.625, 0.5625, 0.625, 0.5625, 0.675, 0.5625, 0.675, 0.625, 0.625, 0.625, 0.625, 0.625, 0.675, 0.625, 0.675, 0.6875, 0.625, 0.6875, 0.825, 0.5, 0.875, 0.5, 0.875, 0.5625, 0.825, 0.5625, 0.825, 0.5625, 0.875, 0.5625, 0.875, 0.625, 0.825, 0.625, 0.825, 0.625, 0.875, 0.625, 0.875, 0.6875, 0.825, 0.6875, 0.325, 0.5, 0.375, 0.5, 0.375, 0.5625, 0.325, 0.5625, 0.325, 0.5625, 0.375, 0.5625, 0.375, 0.625, 0.325, 0.625, 0.325, 0.625, 0.375, 0.625, 0.375, 0.6875, 0.325, 0.6875, 0.5417, 0.5, 0.625, 0.5, 0.625, 0.5625, 0.5417, 0.5625, 0.5417, 0.5625, 0.625, 0.5625, 0.625, 0.625, 0.5417, 0.625, 0.5417, 0.625, 0.625, 0.625, 0.625, 0.6875, 0.5417, 0.6875, 0.5417, 0.0, 0.625, 0.0, 0.625, 0.0625, 0.5417, 0.0625, 0.5417, 0.0625, 0.625, 0.0625, 0.625, 0.125, 0.5417, 0.125, 0.5417, 0.125, 0.625, 0.125, 0.625, 0.1875, 0.5417, 0.1875])
me_cube_013.update()
me_cube_014 = bpy.data.meshes.new('Cube.014')
me_cube_014.from_pydata([(-1.0, -1.0, -1.0), (-1.0, -1.0, 1.0), (-1.0, 1.0, -1.0), (-1.0, 1.0, 1.0), (1.0, -1.0, -1.0), (1.0, -1.0, 1.0), (1.0, 1.0, -1.0), (1.0, 1.0, 1.0), (0.6, 1.0, -1.0), (0.2, 1.0, -1.0), (-0.2, 1.0, -1.0), (-0.6, 1.0, -1.0), (-0.6, 1.0, 1.0), (-0.2, 1.0, 1.0), (0.2, 1.0, 1.0), (0.6, 1.0, 1.0), (-0.6, -1.0, -1.0), (-0.2, -1.0, -1.0), (0.2, -1.0, -1.0), (0.6, -1.0, -1.0), (0.6, -1.0, 1.0), (0.2, -1.0, 1.0), (-0.2, -1.0, 1.0), (-0.6, -1.0, 1.0), (-1.0, -1.0, -0.3333), (-1.0, -1.0, 0.3333), (-1.0, 1.0, 0.3333), (-1.0, 1.0, -0.3333), (1.0, 1.0, 0.3333), (1.0, 1.0, -0.3333), (1.0, -1.0, 0.3333), (1.0, -1.0, -0.3333), (0.6, -1.0, 0.3333), (0.6, -1.0, -0.3333), (0.2, -1.0, 0.3333), (0.2, -1.0, -0.3333), (-0.2, -1.0, 0.3333), (-0.2, -1.0, -0.3333), (-0.6, -1.0, 0.3333), (-0.6, -1.0, -0.3333), (-0.6, 1.0, 0.3333), (-0.6, 1.0, -0.3333), (-0.2, 1.0, 0.3333), (-0.2, 1.0, -0.3333), (0.2, 1.0, 0.3333), (0.2, 1.0, -0.3333), (0.6, 1.0, 0.3333), (0.6, 1.0, -0.3333), (-1.0, 0.5, -1.0), (-1.0, 0.0, -1.0), (-1.0, -0.5, -1.0), (-1.0, -0.5, 1.0), (-1.0, 0.0, 1.0), (-1.0, 0.5, 1.0), (1.0, -0.5, -1.0), (1.0, 0.0, -1.0), (1.0, 0.5, -1.0), (1.0, 0.5, 1.0), (1.0, 0.0, 1.0), (1.0, -0.5, 1.0), (0.6, 0.5, 1.0), (0.6, 0.0, 1.0), (0.6, -0.5, 1.0), (0.2, 0.5, 1.0), (0.2, 0.0, 1.0), (0.2, -0.5, 1.0), (-0.2, 0.5, 1.0), (-0.2, 0.0, 1.0), (-0.2, -0.5, 1.0), (-0.6, 0.5, 1.0), (-0.6, 0.0, 1.0), (-0.6, -0.5, 1.0), (-0.6, 0.5, -1.0), (-0.6, 0.0, -1.0), (-0.6, -0.5, -1.0), (-0.2, 0.5, -1.0), (-0.2, 0.0, -1.0), (-0.2, -0.5, -1.0), (0.2, 0.5, -1.0), (0.2, 0.0, -1.0), (0.2, -0.5, -1.0), (0.6, 0.5, -1.0), (0.6, 0.0, -1.0), (0.6, -0.5, -1.0), (1.0, 0.5, -0.3333), (1.0, 0.0, -0.3333), (1.0, -0.5, -0.3333), (1.0, 0.5, 0.3333), (1.0, 0.0, 0.3333), (1.0, -0.5, 0.3333), (-1.0, -0.5, -0.3333), (-1.0, 0.0, -0.3333), (-1.0, 0.5, -0.3333), (-1.0, -0.5, 0.3333), (-1.0, 0.0, 0.3333), (-1.0, 0.5, 0.3333)], [], [(95, 53, 3, 26), (46, 15, 7, 28), (89, 59, 5, 30), (38, 23, 1, 25), (83, 54, 4, 19), (71, 51, 1, 23), (59, 62, 20, 5), (62, 65, 21, 20), (65, 68, 22, 21), (68, 71, 23, 22), (50, 74, 16, 0), (74, 77, 17, 16), (77, 80, 18, 17), (80, 83, 19, 18), (30, 5, 20, 32), (32, 20, 21, 34), (34, 21, 22, 36), (36, 22, 23, 38), (26, 3, 12, 40), (40, 12, 13, 42), (42, 13, 14, 44), (44, 14, 15, 46), (9, 45, 47, 8), (45, 44, 46, 47), (10, 43, 45, 9), (43, 42, 44, 45), (11, 41, 43, 10), (41, 40, 42, 43), (2, 27, 41, 11), (27, 26, 40, 41), (17, 37, 39, 16), (37, 36, 38, 39), (18, 35, 37, 17), (35, 34, 36, 37), (19, 33, 35, 18), (33, 32, 34, 35), (4, 31, 33, 19), (31, 30, 32, 33), (16, 39, 24, 0), (39, 38, 25, 24), (54, 86, 31, 4), (86, 89, 30, 31), (8, 47, 29, 6), (47, 46, 28, 29), (48, 92, 27, 2), (92, 95, 26, 27), (24, 25, 93, 90), (90, 93, 94, 91), (91, 94, 95, 92), (0, 24, 90, 50), (50, 90, 91, 49), (49, 91, 92, 48), (29, 28, 87, 84), (84, 87, 88, 85), (85, 88, 89, 86), (6, 29, 84, 56), (56, 84, 85, 55), (55, 85, 86, 54), (9, 8, 81, 78), (78, 81, 82, 79), (79, 82, 83, 80), (10, 9, 78, 75), (75, 78, 79, 76), (76, 79, 80, 77), (11, 10, 75, 72), (72, 75, 76, 73), (73, 76, 77, 74), (2, 11, 72, 48), (48, 72, 73, 49), (49, 73, 74, 50), (13, 12, 69, 66), (66, 69, 70, 67), (67, 70, 71, 68), (14, 13, 66, 63), (63, 66, 67, 64), (64, 67, 68, 65), (15, 14, 63, 60), (60, 63, 64, 61), (61, 64, 65, 62), (7, 15, 60, 57), (57, 60, 61, 58), (58, 61, 62, 59), (12, 3, 53, 69), (69, 53, 52, 70), (70, 52, 51, 71), (8, 6, 56, 81), (81, 56, 55, 82), (82, 55, 54, 83), (28, 7, 57, 87), (87, 57, 58, 88), (88, 58, 59, 89), (25, 1, 51, 93), (93, 51, 52, 94), (94, 52, 53, 95)])
_uv = me_cube_014.uv_layers.new(name='UVMap')
_uv.uv.foreach_set('vector', [0.5417, 0.1875, 0.625, 0.1875, 0.625, 0.25, 0.5417, 0.25, 0.5417, 0.45, 0.625, 0.45, 0.625, 0.5, 0.5417, 0.5, 0.5417, 0.6875, 0.625, 0.6875, 0.625, 0.75, 0.5417, 0.75, 0.5417, 0.95, 0.625, 0.95, 0.625, 1.0, 0.5417, 1.0, 0.325, 0.6875, 0.375, 0.6875, 0.375, 0.75, 0.325, 0.75, 0.825, 0.6875, 0.875, 0.6875, 0.875, 0.75, 0.825, 0.75, 0.625, 0.6875, 0.675, 0.6875, 0.675, 0.75, 0.625, 0.75, 0.675, 0.6875, 0.725, 0.6875, 0.725, 0.75, 0.675, 0.75, 0.725, 0.6875, 0.775, 0.6875, 0.775, 0.75, 0.725, 0.75, 0.775, 0.6875, 0.825, 0.6875, 0.825, 0.75, 0.775, 0.75, 0.125, 0.6875, 0.175, 0.6875, 0.175, 0.75, 0.125, 0.75, 0.175, 0.6875, 0.225, 0.6875, 0.225, 0.75, 0.175, 0.75, 0.225, 0.6875, 0.275, 0.6875, 0.275, 0.75, 0.225, 0.75, 0.275, 0.6875, 0.325, 0.6875, 0.325, 0.75, 0.275, 0.75, 0.5417, 0.75, 0.625, 0.75, 0.625, 0.8, 0.5417, 0.8, 0.5417, 0.8, 0.625, 0.8, 0.625, 0.85, 0.5417, 0.85, 0.5417, 0.85, 0.625, 0.85, 0.625, 0.9, 0.5417, 0.9, 0.5417, 0.9, 0.625, 0.9, 0.625, 0.95, 0.5417, 0.95, 0.5417, 0.25, 0.625, 0.25, 0.625, 0.3, 0.5417, 0.3, 0.5417, 0.3, 0.625, 0.3, 0.625, 0.35, 0.5417, 0.35, 0.5417, 0.35, 0.625, 0.35, 0.625, 0.4, 0.5417, 0.4, 0.5417, 0.4, 0.625, 0.4, 0.625, 0.45, 0.5417, 0.45, 0.375, 0.4, 0.4583, 0.4, 0.4583, 0.45, 0.375, 0.45, 0.4583, 0.4, 0.5417, 0.4, 0.5417, 0.45, 0.4583, 0.45, 0.375, 0.35, 0.4583, 0.35, 0.4583, 0.4, 0.375, 0.4, 0.4583, 0.35, 0.5417, 0.35, 0.5417, 0.4, 0.4583, 0.4, 0.375, 0.3, 0.4583, 0.3, 0.4583, 0.35, 0.375, 0.35, 0.4583, 0.3, 0.5417, 0.3, 0.5417, 0.35, 0.4583, 0.35, 0.375, 0.25, 0.4583, 0.25, 0.4583, 0.3, 0.375, 0.3, 0.4583, 0.25, 0.5417, 0.25, 0.5417, 0.3, 0.4583, 0.3, 0.375, 0.9, 0.4583, 0.9, 0.4583, 0.95, 0.375, 0.95, 0.4583, 0.9, 0.5417, 0.9, 0.5417, 0.95, 0.4583, 0.95, 0.375, 0.85, 0.4583, 0.85, 0.4583, 0.9, 0.375, 0.9, 0.4583, 0.85, 0.5417, 0.85, 0.5417, 0.9, 0.4583, 0.9, 0.375, 0.8, 0.4583, 0.8, 0.4583, 0.85, 0.375, 0.85, 0.4583, 0.8, 0.5417, 0.8, 0.5417, 0.85, 0.4583, 0.85, 0.375, 0.75, 0.4583, 0.75, 0.4583, 0.8, 0.375, 0.8, 0.4583, 0.75, 0.5417, 0.75, 0.5417, 0.8, 0.4583, 0.8, 0.375, 0.95, 0.4583, 0.95, 0.4583, 1.0, 0.375, 1.0, 0.4583, 0.95, 0.5417, 0.95, 0.5417, 1.0, 0.4583, 1.0, 0.375, 0.6875, 0.4583, 0.6875, 0.4583, 0.75, 0.375, 0.75, 0.4583, 0.6875, 0.5417, 0.6875, 0.5417, 0.75, 0.4583, 0.75, 0.375, 0.45, 0.4583, 0.45, 0.4583, 0.5, 0.375, 0.5, 0.4583, 0.45, 0.5417, 0.45, 0.5417, 0.5, 0.4583, 0.5, 0.375, 0.1875, 0.4583, 0.1875, 0.4583, 0.25, 0.375, 0.25, 0.4583, 0.1875, 0.5417, 0.1875, 0.5417, 0.25, 0.4583, 0.25, 0.4583, 0.0, 0.5417, 0.0, 0.5417, 0.0625, 0.4583, 0.0625, 0.4583, 0.0625, 0.5417, 0.0625, 0.5417, 0.125, 0.4583, 0.125, 0.4583, 0.125, 0.5417, 0.125, 0.5417, 0.1875, 0.4583, 0.1875, 0.375, 0.0, 0.4583, 0.0, 0.4583, 0.0625, 0.375, 0.0625, 0.375, 0.0625, 0.4583, 0.0625, 0.4583, 0.125, 0.375, 0.125, 0.375, 0.125, 0.4583, 0.125, 0.4583, 0.1875, 0.375, 0.1875, 0.4583, 0.5, 0.5417, 0.5, 0.5417, 0.5625, 0.4583, 0.5625, 0.4583, 0.5625, 0.5417, 0.5625, 0.5417, 0.625, 0.4583, 0.625, 0.4583, 0.625, 0.5417, 0.625, 0.5417, 0.6875, 0.4583, 0.6875, 0.375, 0.5, 0.4583, 0.5, 0.4583, 0.5625, 0.375, 0.5625, 0.375, 0.5625, 0.4583, 0.5625, 0.4583, 0.625, 0.375, 0.625, 0.375, 0.625, 0.4583, 0.625, 0.4583, 0.6875, 0.375, 0.6875, 0.275, 0.5, 0.325, 0.5, 0.325, 0.5625, 0.275, 0.5625, 0.275, 0.5625, 0.325, 0.5625, 0.325, 0.625, 0.275, 0.625, 0.275, 0.625, 0.325, 0.625, 0.325, 0.6875, 0.275, 0.6875, 0.225, 0.5, 0.275, 0.5, 0.275, 0.5625, 0.225, 0.5625, 0.225, 0.5625, 0.275, 0.5625, 0.275, 0.625, 0.225, 0.625, 0.225, 0.625, 0.275, 0.625, 0.275, 0.6875, 0.225, 0.6875, 0.175, 0.5, 0.225, 0.5, 0.225, 0.5625, 0.175, 0.5625, 0.175, 0.5625, 0.225, 0.5625, 0.225, 0.625, 0.175, 0.625, 0.175, 0.625, 0.225, 0.625, 0.225, 0.6875, 0.175, 0.6875, 0.125, 0.5, 0.175, 0.5, 0.175, 0.5625, 0.125, 0.5625, 0.125, 0.5625, 0.175, 0.5625, 0.175, 0.625, 0.125, 0.625, 0.125, 0.625, 0.175, 0.625, 0.175, 0.6875, 0.125, 0.6875, 0.775, 0.5, 0.825, 0.5, 0.825, 0.5625, 0.775, 0.5625, 0.775, 0.5625, 0.825, 0.5625, 0.825, 0.625, 0.775, 0.625, 0.775, 0.625, 0.825, 0.625, 0.825, 0.6875, 0.775, 0.6875, 0.725, 0.5, 0.775, 0.5, 0.775, 0.5625, 0.725, 0.5625, 0.725, 0.5625, 0.775, 0.5625, 0.775, 0.625, 0.725, 0.625, 0.725, 0.625, 0.775, 0.625, 0.775, 0.6875, 0.725, 0.6875, 0.675, 0.5, 0.725, 0.5, 0.725, 0.5625, 0.675, 0.5625, 0.675, 0.5625, 0.725, 0.5625, 0.725, 0.625, 0.675, 0.625, 0.675, 0.625, 0.725, 0.625, 0.725, 0.6875, 0.675, 0.6875, 0.625, 0.5, 0.675, 0.5, 0.675, 0.5625, 0.625, 0.5625, 0.625, 0.5625, 0.675, 0.5625, 0.675, 0.625, 0.625, 0.625, 0.625, 0.625, 0.675, 0.625, 0.675, 0.6875, 0.625, 0.6875, 0.825, 0.5, 0.875, 0.5, 0.875, 0.5625, 0.825, 0.5625, 0.825, 0.5625, 0.875, 0.5625, 0.875, 0.625, 0.825, 0.625, 0.825, 0.625, 0.875, 0.625, 0.875, 0.6875, 0.825, 0.6875, 0.325, 0.5, 0.375, 0.5, 0.375, 0.5625, 0.325, 0.5625, 0.325, 0.5625, 0.375, 0.5625, 0.375, 0.625, 0.325, 0.625, 0.325, 0.625, 0.375, 0.625, 0.375, 0.6875, 0.325, 0.6875, 0.5417, 0.5, 0.625, 0.5, 0.625, 0.5625, 0.5417, 0.5625, 0.5417, 0.5625, 0.625, 0.5625, 0.625, 0.625, 0.5417, 0.625, 0.5417, 0.625, 0.625, 0.625, 0.625, 0.6875, 0.5417, 0.6875, 0.5417, 0.0, 0.625, 0.0, 0.625, 0.0625, 0.5417, 0.0625, 0.5417, 0.0625, 0.625, 0.0625, 0.625, 0.125, 0.5417, 0.125, 0.5417, 0.125, 0.625, 0.125, 0.625, 0.1875, 0.5417, 0.1875])
me_cube_014.update()
me_cube_015 = bpy.data.meshes.new('Cube.015')
me_cube_015.from_pydata([(-1.0, -1.0, -1.0), (-1.0, -1.0, 1.0), (-1.0, 1.0, -1.0), (-1.0, 1.0, 1.0), (1.0, -1.0, -1.0), (1.0, -1.0, 1.0), (1.0, 1.0, -1.0), (1.0, 1.0, 1.0), (0.6, 1.0, -1.0), (0.2, 1.0, -1.0), (-0.2, 1.0, -1.0), (-0.6, 1.0, -1.0), (-0.6, 1.0, 1.0), (-0.2, 1.0, 1.0), (0.2, 1.0, 1.0), (0.6, 1.0, 1.0), (-0.6, -1.0, -1.0), (-0.2, -1.0, -1.0), (0.2, -1.0, -1.0), (0.6, -1.0, -1.0), (0.6, -1.0, 1.0), (0.2, -1.0, 1.0), (-0.2, -1.0, 1.0), (-0.6, -1.0, 1.0), (-1.0, -1.0, -0.3333), (-1.0, -1.0, 0.3333), (-1.0, 1.0, 0.3333), (-1.0, 1.0, -0.3333), (1.0, 1.0, 0.3333), (1.0, 1.0, -0.3333), (1.0, -1.0, 0.3333), (1.0, -1.0, -0.3333), (0.6, -1.0, 0.3333), (0.6, -1.0, -0.3333), (0.2, -1.0, 0.3333), (0.2, -1.0, -0.3333), (-0.2, -1.0, 0.3333), (-0.2, -1.0, -0.3333), (-0.6, -1.0, 0.3333), (-0.6, -1.0, -0.3333), (-0.6, 1.0, 0.3333), (-0.6, 1.0, -0.3333), (-0.2, 1.0, 0.3333), (-0.2, 1.0, -0.3333), (0.2, 1.0, 0.3333), (0.2, 1.0, -0.3333), (0.6, 1.0, 0.3333), (0.6, 1.0, -0.3333), (-1.0, 0.5, -1.0), (-1.0, 0.0, -1.0), (-1.0, -0.5, -1.0), (-1.0, -0.5, 1.0), (-1.0, 0.0, 1.0), (-1.0, 0.5, 1.0), (1.0, -0.5, -1.0), (1.0, 0.0, -1.0), (1.0, 0.5, -1.0), (1.0, 0.5, 1.0), (1.0, 0.0, 1.0), (1.0, -0.5, 1.0), (0.6, 0.5, 1.0), (0.6, 0.0, 1.0), (0.6, -0.5, 1.0), (0.2, 0.5, 1.0), (0.2, 0.0, 1.0), (0.2, -0.5, 1.0), (-0.2, 0.5, 1.0), (-0.2, 0.0, 1.0), (-0.2, -0.5, 1.0), (-0.6, 0.5, 1.0), (-0.6, 0.0, 1.0), (-0.6, -0.5, 1.0), (-0.6, 0.5, -1.0), (-0.6, 0.0, -1.0), (-0.6, -0.5, -1.0), (-0.2, 0.5, -1.0), (-0.2, 0.0, -1.0), (-0.2, -0.5, -1.0), (0.2, 0.5, -1.0), (0.2, 0.0, -1.0), (0.2, -0.5, -1.0), (0.6, 0.5, -1.0), (0.6, 0.0, -1.0), (0.6, -0.5, -1.0), (1.0, 0.5, -0.3333), (1.0, 0.0, -0.3333), (1.0, -0.5, -0.3333), (1.0, 0.5, 0.3333), (1.0, 0.0, 0.3333), (1.0, -0.5, 0.3333), (-1.0, -0.5, -0.3333), (-1.0, 0.0, -0.3333), (-1.0, 0.5, -0.3333), (-1.0, -0.5, 0.3333), (-1.0, 0.0, 0.3333), (-1.0, 0.5, 0.3333)], [], [(95, 53, 3, 26), (46, 15, 7, 28), (89, 59, 5, 30), (38, 23, 1, 25), (83, 54, 4, 19), (71, 51, 1, 23), (59, 62, 20, 5), (62, 65, 21, 20), (65, 68, 22, 21), (68, 71, 23, 22), (50, 74, 16, 0), (74, 77, 17, 16), (77, 80, 18, 17), (80, 83, 19, 18), (30, 5, 20, 32), (32, 20, 21, 34), (34, 21, 22, 36), (36, 22, 23, 38), (26, 3, 12, 40), (40, 12, 13, 42), (42, 13, 14, 44), (44, 14, 15, 46), (9, 45, 47, 8), (45, 44, 46, 47), (10, 43, 45, 9), (43, 42, 44, 45), (11, 41, 43, 10), (41, 40, 42, 43), (2, 27, 41, 11), (27, 26, 40, 41), (17, 37, 39, 16), (37, 36, 38, 39), (18, 35, 37, 17), (35, 34, 36, 37), (19, 33, 35, 18), (33, 32, 34, 35), (4, 31, 33, 19), (31, 30, 32, 33), (16, 39, 24, 0), (39, 38, 25, 24), (54, 86, 31, 4), (86, 89, 30, 31), (8, 47, 29, 6), (47, 46, 28, 29), (48, 92, 27, 2), (92, 95, 26, 27), (24, 25, 93, 90), (90, 93, 94, 91), (91, 94, 95, 92), (0, 24, 90, 50), (50, 90, 91, 49), (49, 91, 92, 48), (29, 28, 87, 84), (84, 87, 88, 85), (85, 88, 89, 86), (6, 29, 84, 56), (56, 84, 85, 55), (55, 85, 86, 54), (9, 8, 81, 78), (78, 81, 82, 79), (79, 82, 83, 80), (10, 9, 78, 75), (75, 78, 79, 76), (76, 79, 80, 77), (11, 10, 75, 72), (72, 75, 76, 73), (73, 76, 77, 74), (2, 11, 72, 48), (48, 72, 73, 49), (49, 73, 74, 50), (13, 12, 69, 66), (66, 69, 70, 67), (67, 70, 71, 68), (14, 13, 66, 63), (63, 66, 67, 64), (64, 67, 68, 65), (15, 14, 63, 60), (60, 63, 64, 61), (61, 64, 65, 62), (7, 15, 60, 57), (57, 60, 61, 58), (58, 61, 62, 59), (12, 3, 53, 69), (69, 53, 52, 70), (70, 52, 51, 71), (8, 6, 56, 81), (81, 56, 55, 82), (82, 55, 54, 83), (28, 7, 57, 87), (87, 57, 58, 88), (88, 58, 59, 89), (25, 1, 51, 93), (93, 51, 52, 94), (94, 52, 53, 95)])
_uv = me_cube_015.uv_layers.new(name='UVMap')
_uv.uv.foreach_set('vector', [0.5417, 0.1875, 0.625, 0.1875, 0.625, 0.25, 0.5417, 0.25, 0.5417, 0.45, 0.625, 0.45, 0.625, 0.5, 0.5417, 0.5, 0.5417, 0.6875, 0.625, 0.6875, 0.625, 0.75, 0.5417, 0.75, 0.5417, 0.95, 0.625, 0.95, 0.625, 1.0, 0.5417, 1.0, 0.325, 0.6875, 0.375, 0.6875, 0.375, 0.75, 0.325, 0.75, 0.825, 0.6875, 0.875, 0.6875, 0.875, 0.75, 0.825, 0.75, 0.625, 0.6875, 0.675, 0.6875, 0.675, 0.75, 0.625, 0.75, 0.675, 0.6875, 0.725, 0.6875, 0.725, 0.75, 0.675, 0.75, 0.725, 0.6875, 0.775, 0.6875, 0.775, 0.75, 0.725, 0.75, 0.775, 0.6875, 0.825, 0.6875, 0.825, 0.75, 0.775, 0.75, 0.125, 0.6875, 0.175, 0.6875, 0.175, 0.75, 0.125, 0.75, 0.175, 0.6875, 0.225, 0.6875, 0.225, 0.75, 0.175, 0.75, 0.225, 0.6875, 0.275, 0.6875, 0.275, 0.75, 0.225, 0.75, 0.275, 0.6875, 0.325, 0.6875, 0.325, 0.75, 0.275, 0.75, 0.5417, 0.75, 0.625, 0.75, 0.625, 0.8, 0.5417, 0.8, 0.5417, 0.8, 0.625, 0.8, 0.625, 0.85, 0.5417, 0.85, 0.5417, 0.85, 0.625, 0.85, 0.625, 0.9, 0.5417, 0.9, 0.5417, 0.9, 0.625, 0.9, 0.625, 0.95, 0.5417, 0.95, 0.5417, 0.25, 0.625, 0.25, 0.625, 0.3, 0.5417, 0.3, 0.5417, 0.3, 0.625, 0.3, 0.625, 0.35, 0.5417, 0.35, 0.5417, 0.35, 0.625, 0.35, 0.625, 0.4, 0.5417, 0.4, 0.5417, 0.4, 0.625, 0.4, 0.625, 0.45, 0.5417, 0.45, 0.375, 0.4, 0.4583, 0.4, 0.4583, 0.45, 0.375, 0.45, 0.4583, 0.4, 0.5417, 0.4, 0.5417, 0.45, 0.4583, 0.45, 0.375, 0.35, 0.4583, 0.35, 0.4583, 0.4, 0.375, 0.4, 0.4583, 0.35, 0.5417, 0.35, 0.5417, 0.4, 0.4583, 0.4, 0.375, 0.3, 0.4583, 0.3, 0.4583, 0.35, 0.375, 0.35, 0.4583, 0.3, 0.5417, 0.3, 0.5417, 0.35, 0.4583, 0.35, 0.375, 0.25, 0.4583, 0.25, 0.4583, 0.3, 0.375, 0.3, 0.4583, 0.25, 0.5417, 0.25, 0.5417, 0.3, 0.4583, 0.3, 0.375, 0.9, 0.4583, 0.9, 0.4583, 0.95, 0.375, 0.95, 0.4583, 0.9, 0.5417, 0.9, 0.5417, 0.95, 0.4583, 0.95, 0.375, 0.85, 0.4583, 0.85, 0.4583, 0.9, 0.375, 0.9, 0.4583, 0.85, 0.5417, 0.85, 0.5417, 0.9, 0.4583, 0.9, 0.375, 0.8, 0.4583, 0.8, 0.4583, 0.85, 0.375, 0.85, 0.4583, 0.8, 0.5417, 0.8, 0.5417, 0.85, 0.4583, 0.85, 0.375, 0.75, 0.4583, 0.75, 0.4583, 0.8, 0.375, 0.8, 0.4583, 0.75, 0.5417, 0.75, 0.5417, 0.8, 0.4583, 0.8, 0.375, 0.95, 0.4583, 0.95, 0.4583, 1.0, 0.375, 1.0, 0.4583, 0.95, 0.5417, 0.95, 0.5417, 1.0, 0.4583, 1.0, 0.375, 0.6875, 0.4583, 0.6875, 0.4583, 0.75, 0.375, 0.75, 0.4583, 0.6875, 0.5417, 0.6875, 0.5417, 0.75, 0.4583, 0.75, 0.375, 0.45, 0.4583, 0.45, 0.4583, 0.5, 0.375, 0.5, 0.4583, 0.45, 0.5417, 0.45, 0.5417, 0.5, 0.4583, 0.5, 0.375, 0.1875, 0.4583, 0.1875, 0.4583, 0.25, 0.375, 0.25, 0.4583, 0.1875, 0.5417, 0.1875, 0.5417, 0.25, 0.4583, 0.25, 0.4583, 0.0, 0.5417, 0.0, 0.5417, 0.0625, 0.4583, 0.0625, 0.4583, 0.0625, 0.5417, 0.0625, 0.5417, 0.125, 0.4583, 0.125, 0.4583, 0.125, 0.5417, 0.125, 0.5417, 0.1875, 0.4583, 0.1875, 0.375, 0.0, 0.4583, 0.0, 0.4583, 0.0625, 0.375, 0.0625, 0.375, 0.0625, 0.4583, 0.0625, 0.4583, 0.125, 0.375, 0.125, 0.375, 0.125, 0.4583, 0.125, 0.4583, 0.1875, 0.375, 0.1875, 0.4583, 0.5, 0.5417, 0.5, 0.5417, 0.5625, 0.4583, 0.5625, 0.4583, 0.5625, 0.5417, 0.5625, 0.5417, 0.625, 0.4583, 0.625, 0.4583, 0.625, 0.5417, 0.625, 0.5417, 0.6875, 0.4583, 0.6875, 0.375, 0.5, 0.4583, 0.5, 0.4583, 0.5625, 0.375, 0.5625, 0.375, 0.5625, 0.4583, 0.5625, 0.4583, 0.625, 0.375, 0.625, 0.375, 0.625, 0.4583, 0.625, 0.4583, 0.6875, 0.375, 0.6875, 0.275, 0.5, 0.325, 0.5, 0.325, 0.5625, 0.275, 0.5625, 0.275, 0.5625, 0.325, 0.5625, 0.325, 0.625, 0.275, 0.625, 0.275, 0.625, 0.325, 0.625, 0.325, 0.6875, 0.275, 0.6875, 0.225, 0.5, 0.275, 0.5, 0.275, 0.5625, 0.225, 0.5625, 0.225, 0.5625, 0.275, 0.5625, 0.275, 0.625, 0.225, 0.625, 0.225, 0.625, 0.275, 0.625, 0.275, 0.6875, 0.225, 0.6875, 0.175, 0.5, 0.225, 0.5, 0.225, 0.5625, 0.175, 0.5625, 0.175, 0.5625, 0.225, 0.5625, 0.225, 0.625, 0.175, 0.625, 0.175, 0.625, 0.225, 0.625, 0.225, 0.6875, 0.175, 0.6875, 0.125, 0.5, 0.175, 0.5, 0.175, 0.5625, 0.125, 0.5625, 0.125, 0.5625, 0.175, 0.5625, 0.175, 0.625, 0.125, 0.625, 0.125, 0.625, 0.175, 0.625, 0.175, 0.6875, 0.125, 0.6875, 0.775, 0.5, 0.825, 0.5, 0.825, 0.5625, 0.775, 0.5625, 0.775, 0.5625, 0.825, 0.5625, 0.825, 0.625, 0.775, 0.625, 0.775, 0.625, 0.825, 0.625, 0.825, 0.6875, 0.775, 0.6875, 0.725, 0.5, 0.775, 0.5, 0.775, 0.5625, 0.725, 0.5625, 0.725, 0.5625, 0.775, 0.5625, 0.775, 0.625, 0.725, 0.625, 0.725, 0.625, 0.775, 0.625, 0.775, 0.6875, 0.725, 0.6875, 0.675, 0.5, 0.725, 0.5, 0.725, 0.5625, 0.675, 0.5625, 0.675, 0.5625, 0.725, 0.5625, 0.725, 0.625, 0.675, 0.625, 0.675, 0.625, 0.725, 0.625, 0.725, 0.6875, 0.675, 0.6875, 0.625, 0.5, 0.675, 0.5, 0.675, 0.5625, 0.625, 0.5625, 0.625, 0.5625, 0.675, 0.5625, 0.675, 0.625, 0.625, 0.625, 0.625, 0.625, 0.675, 0.625, 0.675, 0.6875, 0.625, 0.6875, 0.825, 0.5, 0.875, 0.5, 0.875, 0.5625, 0.825, 0.5625, 0.825, 0.5625, 0.875, 0.5625, 0.875, 0.625, 0.825, 0.625, 0.825, 0.625, 0.875, 0.625, 0.875, 0.6875, 0.825, 0.6875, 0.325, 0.5, 0.375, 0.5, 0.375, 0.5625, 0.325, 0.5625, 0.325, 0.5625, 0.375, 0.5625, 0.375, 0.625, 0.325, 0.625, 0.325, 0.625, 0.375, 0.625, 0.375, 0.6875, 0.325, 0.6875, 0.5417, 0.5, 0.625, 0.5, 0.625, 0.5625, 0.5417, 0.5625, 0.5417, 0.5625, 0.625, 0.5625, 0.625, 0.625, 0.5417, 0.625, 0.5417, 0.625, 0.625, 0.625, 0.625, 0.6875, 0.5417, 0.6875, 0.5417, 0.0, 0.625, 0.0, 0.625, 0.0625, 0.5417, 0.0625, 0.5417, 0.0625, 0.625, 0.0625, 0.625, 0.125, 0.5417, 0.125, 0.5417, 0.125, 0.625, 0.125, 0.625, 0.1875, 0.5417, 0.1875])
me_cube_015.update()
me_cube_016 = bpy.data.meshes.new('Cube.016')
me_cube_016.from_pydata([(-1.0, -1.0, -1.0), (-1.0, -1.0, 1.0), (-1.0, 1.0, -1.0), (-1.0, 1.0, 1.0), (1.0, -1.0, -1.0), (1.0, -1.0, 1.0), (1.0, 1.0, -1.0), (1.0, 1.0, 1.0)], [], [(0, 1, 3, 2), (2, 3, 7, 6), (6, 7, 5, 4), (4, 5, 1, 0), (2, 6, 4, 0), (7, 3, 1, 5)])
_uv = me_cube_016.uv_layers.new(name='UVMap')
_uv.uv.foreach_set('vector', [0.375, 0.0, 0.625, 0.0, 0.625, 0.25, 0.375, 0.25, 0.375, 0.25, 0.625, 0.25, 0.625, 0.5, 0.375, 0.5, 0.375, 0.5, 0.625, 0.5, 0.625, 0.75, 0.375, 0.75, 0.375, 0.75, 0.625, 0.75, 0.625, 1.0, 0.375, 1.0, 0.125, 0.5, 0.375, 0.5, 0.375, 0.75, 0.125, 0.75, 0.625, 0.5, 0.875, 0.5, 0.875, 0.75, 0.625, 0.75])
me_cube_016.update()

# ---- objects
ob_cube = bpy.data.objects.new('Cube', me_cube)
ob_light = bpy.data.objects.new('Light', light_light)
ob_camera = bpy.data.objects.new('Camera', cam_camera)
ob_cube_002 = bpy.data.objects.new('Cube.002', me_cube_007)
ob_cube_001 = bpy.data.objects.new('Cube.001', me_cube_009)
ob_cube_003 = bpy.data.objects.new('Cube.003', me_cube_010)
ob_cube_004 = bpy.data.objects.new('Cube.004', me_cube_011)
ob_cube_005 = bpy.data.objects.new('Cube.005', me_cube_012)
ob_cube_006 = bpy.data.objects.new('Cube.006', me_cube_013)
ob_cube_007 = bpy.data.objects.new('Cube.007', me_cube_014)
ob_cube_008 = bpy.data.objects.new('Cube.008', me_cube_015)
ob_cube_009 = bpy.data.objects.new('Cube.009', me_cube_016)

# ---- transforms, parenting, visibility, modifiers, constraints
ob_cube.location = (0.0, 0.0, 1.5)
ob_cube.lock_rotations_4d = False
ob_cube.empty_display_type = 'ARROWS'
ob_cube.lineart.crease_threshold = 0.0
ob_light.location = (4.076, 1.005, 5.904)
ob_light.rotation_euler = (0.6503, 0.05522, 1.866)
ob_light.lock_rotations_4d = False
ob_light.empty_display_type = 'ARROWS'
ob_light.color = (0.0, 0.0, 0.0, 0.0)
ob_light.lineart.crease_threshold = 0.0
ob_camera.location = (7.359, -6.926, 4.958)
ob_camera.rotation_euler = (1.109, 0.0, 0.8149)
ob_camera.lock_rotations_4d = False
ob_camera.empty_display_type = 'ARROWS'
ob_camera.color = (0.0, 0.0, 0.0, 0.0)
ob_camera.display_type = 'WIRE'
ob_camera.lineart.crease_threshold = 0.0
ob_cube_002.location = (3.285, -3.071, 1.136)
ob_cube_002.scale = (1.012, 1.0, 1.0)
_m = ob_cube_002.modifiers.new('Bevel', 'BEVEL')
_m.segments = 3
_m = ob_cube_002.modifiers.new('Array', 'ARRAY')
_m.count = 6
_m.relative_offset_displace = (-1.0, 0.0, 0.0)
ob_cube_001.location = (3.31, 3.068, 1.136)
_m = ob_cube_001.modifiers.new('Bevel', 'BEVEL')
_m.segments = 3
_m = ob_cube_001.modifiers.new('Array', 'ARRAY')
_m.count = 6
_m.relative_offset_displace = (-1.0, 0.0, 0.0)
ob_cube_003.location = (4.015, 2.643, 1.136)
ob_cube_003.rotation_euler = (0.0, 0.0, 1.571)
ob_cube_003.scale = (0.7935, 1.0, 1.0)
_m = ob_cube_003.modifiers.new('Bevel', 'BEVEL')
_m.segments = 3
_m = ob_cube_003.modifiers.new('Array', 'ARRAY')
_m.count = 6
_m.relative_offset_displace = (-1.0, 0.0, 0.0)
ob_cube_004.location = (-4.064, 2.595, 1.136)
ob_cube_004.rotation_euler = (0.0, 0.0, 1.571)
ob_cube_004.scale = (0.7678, 0.9897, 0.9897)
_m = ob_cube_004.modifiers.new('Bevel', 'BEVEL')
_m.segments = 3
_m = ob_cube_004.modifiers.new('Array', 'ARRAY')
_m.count = 6
_m.relative_offset_displace = (-1.0, 0.0, 0.0)
ob_cube_005.location = (5.056, -2.765, 0.3976)
ob_cube_005.scale = (1.0, 0.4456, 0.2944)
_m = ob_cube_005.modifiers.new('Bevel', 'BEVEL')
_m.width = 0.17
_m.width_pct = 0.17
_m = ob_cube_005.modifiers.new('Displace', 'DISPLACE')
_m.strength = 0.6
_m.texture_coords = 'GLOBAL'
_m = ob_cube_005.modifiers.new('Array', 'ARRAY')
_m.count = 7
_m.relative_offset_displace = (-5.96e-08, 0.9, 0.0)
ob_cube_006.location = (3.15, -2.765, 0.3976)
ob_cube_006.scale = (0.8275, 0.4456, 0.2944)
_m = ob_cube_006.modifiers.new('Bevel', 'BEVEL')
_m.width = 0.17
_m.width_pct = 0.17
_m = ob_cube_006.modifiers.new('Displace', 'DISPLACE')
_m.strength = 0.6
_m.texture_coords = 'GLOBAL'
_m = ob_cube_006.modifiers.new('Array', 'ARRAY')
_m.count = 5
_m.relative_offset_displace = (-0.9, -5.96e-08, 0.0)
ob_cube_007.location = (3.15, 2.742, 0.3976)
ob_cube_007.scale = (0.8275, 0.4456, 0.2944)
_m = ob_cube_007.modifiers.new('Bevel', 'BEVEL')
_m.width = 0.17
_m.width_pct = 0.17
_m = ob_cube_007.modifiers.new('Displace', 'DISPLACE')
_m.strength = 0.6
_m.texture_coords = 'GLOBAL'
_m = ob_cube_007.modifiers.new('Array', 'ARRAY')
_m.count = 5
_m.relative_offset_displace = (-0.9, -5.96e-08, 0.0)
ob_cube_008.location = (-3.896, -1.468, 0.3976)
ob_cube_008.rotation_euler = (0.0, -0.0, -1.554)
ob_cube_008.scale = (0.729, 0.4456, 0.2944)
_m = ob_cube_008.modifiers.new('Bevel', 'BEVEL')
_m.width = 0.17
_m.width_pct = 0.17
_m = ob_cube_008.modifiers.new('Displace', 'DISPLACE')
_m.strength = 0.6
_m.texture_coords = 'GLOBAL'
_m = ob_cube_008.modifiers.new('Array', 'ARRAY')
_m.count = 3
_m.relative_offset_displace = (-0.9, -5.96e-08, 0.0)
ob_cube_009.location = (7.323, -3.905, 0.5662)
ob_cube_009.scale = (1.0, -0.02493, 0.1733)

# ---- collection membership
col_collection.objects.link(ob_cube)
col_collection.objects.link(ob_light)
col_collection.objects.link(ob_camera)
col_collection.objects.link(ob_cube_002)
col_collection.objects.link(ob_cube_001)
col_collection.objects.link(ob_cube_003)
col_collection.objects.link(ob_cube_004)
col_collection.objects.link(ob_cube_005)
col_collection.objects.link(ob_cube_006)
col_collection.objects.link(ob_cube_007)
col_collection.objects.link(ob_cube_008)
col_collection.objects.link(ob_cube_009)

# ---- scene / render settings (as saved in the file)
scene.camera = ob_camera
scene.frame_start = 1; scene.frame_end = 250; scene.frame_set(1)
scene.render.engine = 'BLENDER_EEVEE_NEXT'
bpy.context.view_layer.update()
